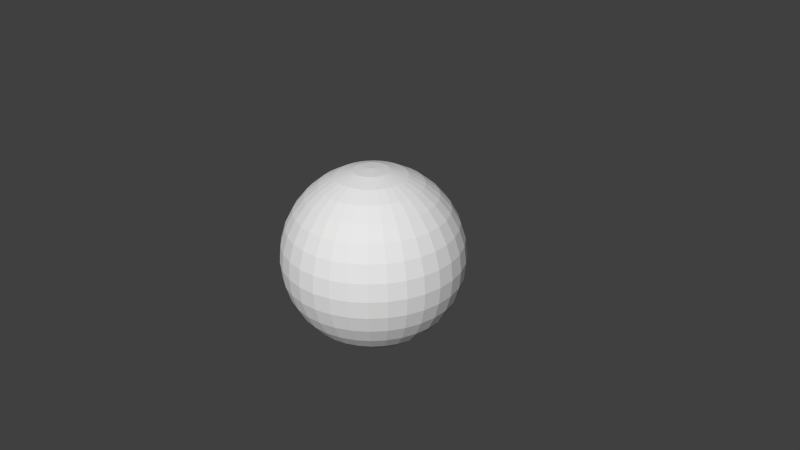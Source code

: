 # Source: skydome.blend  (saved by Blender 2.71.0; exported with 4.5.12 LTS)
import bpy
from mathutils import Matrix  # noqa: F401  (used for matrix-valued properties, if any)

bpy.ops.wm.read_factory_settings(use_empty=True)
scene = bpy.context.scene
scene.name = 'Scene'

# ---- collections
col_collection_1 = bpy.data.collections.new('Collection 1'); scene.collection.children.link(col_collection_1)

# ---- materials (node trees are filled in below, after node groups)
mat_dome = bpy.data.materials.new('Dome')
mat_dome.alpha_threshold = 0.0
mat_dome.use_transparent_shadow = False
mat_dome.roughness = 0.5
mat_dome.line_color = (0.0, 0.0, 0.0, 1.0)

# ---- material node trees

# ---- world
world_world = bpy.data.worlds.new('World'); scene.world = world_world
world_world.color = (0.05088, 0.05088, 0.05088)
world_world.use_sun_shadow = False
world_world.sun_shadow_jitter_overblur = 0.0
world_world.cycles.sampling_method = 'MANUAL'
world_world.cycles.sample_map_resolution = 256

# ---- cameras
cam_camera = bpy.data.cameras.new('Camera')
cam_camera.clip_end = 100.0
cam_camera.lens = 35.0
cam_camera.sensor_width = 32.0
cam_camera.sensor_height = 18.0
cam_camera.ortho_scale = 7.314
cam_camera.dof.focus_distance = 0.0
cam_camera.dof.aperture_fstop = 128.0

# ---- meshes
me_sphere_003 = bpy.data.meshes.new('Sphere.003')
me_sphere_003.from_pydata([(-0.1951, 0.0, 0.9808), (-0.1951, 0.0, -0.9808), (-0.1913, 0.03806, 0.9808), (-0.1913, 0.03806, -0.9808), (-0.1802, 0.07466, 0.9808), (-0.1802, 0.07466, -0.9808), (-0.1622, 0.1084, 0.9808), (-0.1622, 0.1084, -0.9808), (-0.1379, 0.1379, 0.9808), (-0.1379, 0.1379, -0.9808), (-0.1084, 0.1622, 0.9808), (-0.1084, 0.1622, -0.9808), (-0.07466, 0.1802, 0.9808), (-0.07466, 0.1802, -0.9808), (-0.03806, 0.1913, 0.9808), (-0.03806, 0.1913, -0.9808), (3.266e-07, 0.1951, 0.9808), (3.08e-07, 0.1951, -0.9808), (0.03806, 0.1913, 0.9808), (0.03806, 0.1913, -0.9808), (0.07466, 0.1802, 0.9808), (0.07466, 0.1802, -0.9808), (0.1084, 0.1622, 0.9808), (0.1084, 0.1622, -0.9808), (0.138, 0.1379, 0.9808), (0.138, 0.1379, -0.9808), (0.1622, 0.1084, 0.9808), (0.1622, 0.1084, -0.9808), (0.1802, 0.07466, 0.9808), (0.1802, 0.07466, -0.9808), (0.1913, 0.03806, 0.9808), (0.1913, 0.03806, -0.9808), (0.1951, -7.212e-09, 0.9808), (0.1951, 3.964e-09, -0.9808), (0.1913, -0.03806, 0.9808), (0.1913, -0.03806, -0.9808), (0.1802, -0.07466, 0.9808), (0.1802, -0.07466, -0.9808), (0.1622, -0.1084, 0.9808), (0.1622, -0.1084, -0.9808), (0.138, -0.1379, 0.9808), (0.1379, -0.1379, -0.9808), (0.1084, -0.1622, 0.9808), (0.1084, -0.1622, -0.9808), (0.07466, -0.1802, 0.9808), (-0.01913, -0.003806, -0.9662), (-0.01913, -0.003806, 0.9954), (-0.01802, -0.007466, -0.9662), (-0.01802, -0.007466, 0.9954), (-0.01622, -0.01084, -0.9662), (-0.01622, -0.01084, 0.9954), (-0.01379, -0.01379, -0.9662), (-0.01379, -0.01379, 0.9954), (-0.01084, -0.01622, -0.9662), (-0.01084, -0.01622, 0.9954), (-0.007465, -0.01802, -0.9662), (-0.007465, -0.01802, 0.9954), (-0.003806, -0.01913, -0.9662), (0.07466, -0.1802, -0.9808), (0.03806, -0.1913, 0.9808), (-0.003806, -0.01913, 0.9954), (3.06e-07, -0.01951, -0.9662), (3.056e-07, -0.01951, 0.9954), (0.003806, -0.01913, -0.9662), (0.003806, -0.01913, 0.9954), (0.007466, -0.01802, -0.9662), (0.007466, -0.01802, 0.9954), (0.01084, -0.01622, -0.9662), (0.01084, -0.01622, 0.9954), (0.0138, -0.01379, -0.9662), (0.0138, -0.01379, 0.9954), (0.01622, -0.01084, -0.9662), (0.01622, -0.01084, 0.9954), (0.03806, -0.1913, -0.9808), (3.117e-07, -0.1951, 0.9808), (0.01802, -0.007466, -0.9662), (0.01802, -0.007466, 0.9954), (0.01913, -0.003806, -0.9662), (0.01913, -0.003806, 0.9954), (0.01951, 3.181e-08, -0.9662), (0.01951, 3.069e-08, 0.9954), (0.01913, 0.003806, -0.9662), (0.01913, 0.003806, 0.9954), (0.01802, 0.007466, -0.9662), (0.01802, 0.007466, 0.9954), (0.01622, 0.01084, -0.9662), (0.01622, 0.01084, 0.9954), (0.0138, 0.0138, -0.9662), (3.155e-07, -0.1951, -0.9808), (-0.03806, -0.1913, 0.9808), (0.0138, 0.0138, 0.9954), (0.01084, 0.01622, -0.9662), (0.01084, 0.01622, 0.9954), (0.007466, 0.01802, -0.9662), (0.007466, 0.01802, 0.9954), (0.003806, 0.01913, -0.9662), (0.003806, 0.01913, 0.9954), (3.052e-07, 0.01951, -0.9662), (3.071e-07, 0.01951, 0.9954), (-0.003806, 0.01913, -0.9662), (-0.003806, 0.01913, 0.9954), (-0.007465, 0.01802, -0.9662), (-0.007465, 0.01802, 0.9954), (-0.03806, -0.1913, -0.9808), (-0.07466, -0.1802, 0.9808), (-0.01084, 0.01622, -0.9662), (-0.01084, 0.01622, 0.9954), (-0.01379, 0.0138, -0.9662), (-0.01379, 0.0138, 0.9954), (-0.01622, 0.01084, -0.9662), (-0.01622, 0.01084, 0.9954), (-0.01802, 0.007466, -0.9662), (-0.01802, 0.007466, 0.9954), (-0.01913, 0.003806, -0.9662), (-0.01913, 0.003806, 0.9954), (-0.01951, 3.141e-08, -0.9662), (-0.01951, 3.141e-08, 0.9954), (3.055e-07, 3.609e-08, -0.9662), (-0.07466, -0.1802, -0.9808), (-0.1084, -0.1622, 0.9808), (3.055e-07, 3.609e-08, 0.9954), (3.055e-07, 3.632e-08, -0.9662), (3.055e-07, 3.632e-08, 0.9954), (3.055e-07, 3.612e-08, 0.9946), (3.055e-07, 3.632e-08, -0.9662), (3.055e-07, 3.632e-08, 0.9954), (3.055e-07, 3.632e-08, -0.9662), (3.055e-07, 3.632e-08, 0.9954), (3.055e-07, 3.539e-08, -0.9662), (3.055e-07, 3.539e-08, 0.9954), (3.055e-07, 3.539e-08, -0.9662), (3.055e-07, 3.539e-08, 0.9954), (3.055e-07, 3.539e-08, -0.9662), (-0.1084, -0.1622, -0.9808), (-0.1379, -0.1379, 0.9808), (3.055e-07, 3.539e-08, 0.9954), (3.055e-07, 3.539e-08, -0.9662), (3.055e-07, 3.539e-08, 0.9954), (3.055e-07, 3.539e-08, -0.9662), (3.055e-07, 3.539e-08, 0.9954), (3.055e-07, 3.539e-08, -0.9662), (3.055e-07, 3.539e-08, 0.9954), (3.055e-07, 3.612e-08, -0.9654), (3.055e-07, 3.539e-08, -0.9662), (3.055e-07, 3.539e-08, 0.9954), (3.055e-07, 3.632e-08, -0.9662), (3.055e-07, 3.632e-08, 0.9954), (3.055e-07, 3.632e-08, -0.9662), (-0.1379, -0.1379, -0.9808), (-0.1622, -0.1084, 0.9808), (3.055e-07, 3.632e-08, 0.9954), (3.055e-07, 3.632e-08, -0.9662), (3.055e-07, 3.632e-08, 0.9954), (3.055e-07, 3.609e-08, -0.9662), (3.055e-07, 3.609e-08, 0.9954), (3.055e-07, 3.612e-08, -0.9662), (3.055e-07, 3.612e-08, 0.9954), (3.055e-07, 3.609e-08, -0.9662), (3.055e-07, 3.609e-08, 0.9954), (3.055e-07, 3.632e-08, -0.9662), (3.055e-07, 3.632e-08, 0.9954), (3.055e-07, 3.632e-08, -0.9662), (3.055e-07, 3.632e-08, 0.9954), (-0.1622, -0.1084, -0.9808), (-0.1802, -0.07466, 0.9808), (3.055e-07, 3.632e-08, -0.9662), (3.055e-07, 3.632e-08, 0.9954), (3.055e-07, 3.539e-08, -0.9662), (3.055e-07, 3.539e-08, 0.9954), (3.055e-07, 3.539e-08, -0.9662), (3.055e-07, 3.539e-08, 0.9954), (3.055e-07, 3.539e-08, -0.9662), (3.055e-07, 3.539e-08, 0.9954), (3.055e-07, 3.539e-08, -0.9662), (3.055e-07, 3.539e-08, 0.9954), (3.055e-07, 3.539e-08, -0.9662), (3.055e-07, 3.539e-08, 0.9954), (3.055e-07, 3.539e-08, -0.9662), (-0.1802, -0.07466, -0.9808), (-0.1913, -0.03806, 0.9808), (3.055e-07, 3.539e-08, 0.9954), (3.055e-07, 3.539e-08, -0.9662), (3.055e-07, 3.539e-08, 0.9954), (3.055e-07, 3.632e-08, -0.9662), (3.055e-07, 3.632e-08, 0.9954), (3.055e-07, 3.632e-08, -0.9662), (3.055e-07, 3.632e-08, 0.9954), (3.055e-07, 3.632e-08, -0.9662), (3.055e-07, 3.632e-08, 0.9954), (3.055e-07, 3.609e-08, -0.9662), (3.055e-07, 3.609e-08, 0.9954), (3.055e-07, 3.612e-08, -0.9662), (3.055e-07, 3.612e-08, 0.9954), (-0.1913, -0.03806, -0.9808), (-0.1951, 0.0, 0.9808), (-0.3827, 0.0, 0.9239), (-0.5556, 0.0, 0.8315), (-0.7071, 0.0, 0.7071), (-0.8315, 0.0, 0.5556), (-0.9239, 0.0, 0.3827), (-0.9808, 0.0, 0.1951), (-1.0, 0.0, 7.55e-08), (-0.9808, 0.0, -0.1951), (-0.9239, 0.0, -0.3827), (-0.8315, 0.0, -0.5556), (-0.7071, 0.0, -0.7071), (-0.5556, 0.0, -0.8315), (-0.3827, 0.0, -0.9239), (-0.1951, 0.0, -0.9808), (-0.1913, 0.03806, 0.9808), (-0.3753, 0.07466, 0.9239), (-0.5449, 0.1084, 0.8315), (-0.6935, 0.1379, 0.7071), (-0.8155, 0.1622, 0.5556), (-0.9061, 0.1802, 0.3827), (-0.9619, 0.1913, 0.1951), (-0.9808, 0.1951, 7.55e-08), (-0.9619, 0.1913, -0.1951), (-0.9061, 0.1802, -0.3827), (-0.8155, 0.1622, -0.5556), (-0.6935, 0.1379, -0.7071), (-0.5449, 0.1084, -0.8315), (-0.3753, 0.07466, -0.9239), (-0.1913, 0.03806, -0.9808), (-0.1802, 0.07466, 0.9808), (-0.3536, 0.1464, 0.9239), (-0.5133, 0.2126, 0.8315), (-0.6533, 0.2706, 0.7071), (-0.7682, 0.3182, 0.5556), (-0.8536, 0.3536, 0.3827), (-0.9061, 0.3753, 0.1951), (-0.9239, 0.3827, 7.55e-08), (-0.9061, 0.3753, -0.1951), (-0.8536, 0.3536, -0.3827), (-0.7682, 0.3182, -0.5556), (-0.6533, 0.2706, -0.7071), (-0.5133, 0.2126, -0.8315), (-0.3536, 0.1464, -0.9239), (-0.1802, 0.07466, -0.9808), (-0.1622, 0.1084, 0.9808), (-0.3182, 0.2126, 0.9239), (-0.4619, 0.3087, 0.8315), (-0.5879, 0.3928, 0.7071), (-0.6913, 0.4619, 0.5556), (-0.7682, 0.5133, 0.3827), (-0.8155, 0.5449, 0.1951), (-0.8315, 0.5556, 7.55e-08), (-0.8155, 0.5449, -0.1951), (-0.7682, 0.5133, -0.3827), (-0.6913, 0.4619, -0.5556), (-0.5879, 0.3928, -0.7071), (-0.4619, 0.3087, -0.8315), (-0.3182, 0.2126, -0.9239), (-0.1622, 0.1084, -0.9808), (-0.1379, 0.1379, 0.9808), (-0.2706, 0.2706, 0.9239), (-0.3928, 0.3928, 0.8315), (-0.5, 0.5, 0.7071), (-0.5879, 0.5879, 0.5556), (-0.6533, 0.6533, 0.3827), (-0.6935, 0.6935, 0.1951), (-0.7071, 0.7071, 7.55e-08), (-0.6935, 0.6935, -0.1951), (-0.6533, 0.6533, -0.3827), (-0.5879, 0.5879, -0.5556), (-0.5, 0.5, -0.7071), (-0.3928, 0.3928, -0.8315), (-0.2706, 0.2706, -0.9239), (-0.1379, 0.1379, -0.9808), (-0.1084, 0.1622, 0.9808), (-0.2126, 0.3182, 0.9239), (-0.3087, 0.4619, 0.8315), (-0.3928, 0.5879, 0.7071), (-0.4619, 0.6913, 0.5556), (-0.5133, 0.7682, 0.3827), (-0.5449, 0.8155, 0.1951), (-0.5556, 0.8315, 7.55e-08), (-0.5449, 0.8155, -0.1951), (-0.5133, 0.7682, -0.3827), (-0.4619, 0.6913, -0.5556), (-0.3928, 0.5879, -0.7071), (-0.3087, 0.4619, -0.8315), (-0.2126, 0.3182, -0.9239), (-0.1084, 0.1622, -0.9808), (-0.07466, 0.1802, 0.9808), (-0.1464, 0.3536, 0.9239), (-0.2126, 0.5133, 0.8315), (-0.2706, 0.6533, 0.7071), (-0.3182, 0.7682, 0.5556), (-0.3536, 0.8536, 0.3827), (-0.3753, 0.9061, 0.1951), (-0.3827, 0.9239, 7.55e-08), (-0.3753, 0.9061, -0.1951), (-0.3536, 0.8536, -0.3827), (-0.3182, 0.7682, -0.5556), (-0.2706, 0.6533, -0.7071), (-0.2126, 0.5133, -0.8315), (-0.1464, 0.3536, -0.9239), (-0.07466, 0.1802, -0.9808), (-0.03806, 0.1913, 0.9808), (-0.07466, 0.3753, 0.9239), (-0.1084, 0.5449, 0.8315), (-0.1379, 0.6935, 0.7071), (-0.1622, 0.8155, 0.5556), (-0.1802, 0.9061, 0.3827), (-0.1913, 0.9619, 0.1951), (-0.1951, 0.9808, 7.55e-08), (-0.1913, 0.9619, -0.1951), (-0.1802, 0.9061, -0.3827), (-0.1622, 0.8155, -0.5556), (-0.1379, 0.6935, -0.7071), (-0.1084, 0.5449, -0.8315), (-0.07466, 0.3753, -0.9239), (-0.03806, 0.1913, -0.9808), (3.266e-07, 0.1951, 0.9808), (3.192e-07, 0.3827, 0.9239), (3.117e-07, 0.5556, 0.8315), (3.192e-07, 0.7071, 0.7071), (3.341e-07, 0.8315, 0.5556), (2.745e-07, 0.9239, 0.3827), (3.937e-07, 0.9808, 0.1951), (3.788e-07, 1.0, 7.55e-08), (3.937e-07, 0.9808, -0.1951), (2.298e-07, 0.9239, -0.3827), (3.341e-07, 0.8315, -0.5556), (3.192e-07, 0.7071, -0.7071), (3.415e-07, 0.5556, -0.8315), (3.043e-07, 0.3827, -0.9239), (3.08e-07, 0.1951, -0.9808), (0.03806, 0.1913, 0.9808), (0.07466, 0.3753, 0.9239), (0.1084, 0.5449, 0.8315), (0.138, 0.6935, 0.7071), (0.1622, 0.8155, 0.5556), (0.1802, 0.9061, 0.3827), (0.1913, 0.9619, 0.1951), (0.1951, 0.9808, 7.55e-08), (0.1913, 0.9619, -0.1951), (0.1802, 0.9061, -0.3827), (0.1622, 0.8155, -0.5556), (0.138, 0.6935, -0.7071), (0.1084, 0.5449, -0.8315), (0.07466, 0.3753, -0.9239), (0.03806, 0.1913, -0.9808), (0.07466, 0.1802, 0.9808), (0.1464, 0.3536, 0.9239), (0.2126, 0.5133, 0.8315), (0.2706, 0.6533, 0.7071), (0.3182, 0.7682, 0.5556), (0.3536, 0.8536, 0.3827), (0.3753, 0.9061, 0.1951), (0.3827, 0.9239, 7.55e-08), (0.3753, 0.9061, -0.1951), (0.3536, 0.8536, -0.3827), (0.3182, 0.7682, -0.5556), (0.2706, 0.6533, -0.7071), (0.2126, 0.5133, -0.8315), (0.1464, 0.3536, -0.9239), (0.07466, 0.1802, -0.9808), (0.1084, 0.1622, 0.9808), (0.2126, 0.3182, 0.9239), (0.3087, 0.4619, 0.8315), (0.3928, 0.5879, 0.7071), (0.4619, 0.6913, 0.5556), (0.5133, 0.7682, 0.3827), (0.5449, 0.8155, 0.1951), (0.5556, 0.8315, 7.55e-08), (0.5449, 0.8155, -0.1951), (0.5133, 0.7682, -0.3827), (0.4619, 0.6913, -0.5556), (0.3928, 0.5879, -0.7071), (0.3087, 0.4619, -0.8315), (0.2126, 0.3182, -0.9239), (0.1084, 0.1622, -0.9808), (0.138, 0.1379, 0.9808), (0.2706, 0.2706, 0.9239), (0.3928, 0.3928, 0.8315), (0.5, 0.5, 0.7071), (0.5879, 0.5879, 0.5556), (0.6533, 0.6533, 0.3827), (0.6935, 0.6935, 0.1951), (0.7071, 0.7071, 7.55e-08), (0.6935, 0.6935, -0.1951), (0.6533, 0.6533, -0.3827), (0.5879, 0.5879, -0.5556), (0.5, 0.5, -0.7071), (0.3928, 0.3928, -0.8315), (0.2706, 0.2706, -0.9239), (0.138, 0.1379, -0.9808), (0.1622, 0.1084, 0.9808), (0.3182, 0.2126, 0.9239), (0.4619, 0.3087, 0.8315), (0.5879, 0.3928, 0.7071), (0.6913, 0.4619, 0.5556), (0.7682, 0.5133, 0.3827), (0.8155, 0.5449, 0.1951), (0.8315, 0.5556, 7.55e-08), (0.8155, 0.5449, -0.1951), (0.7682, 0.5133, -0.3827), (0.6913, 0.4619, -0.5556), (0.5879, 0.3928, -0.7071), (0.4619, 0.3087, -0.8315), (0.3182, 0.2126, -0.9239), (0.1622, 0.1084, -0.9808), (0.1802, 0.07466, 0.9808), (0.3536, 0.1464, 0.9239), (0.5133, 0.2126, 0.8315), (0.6533, 0.2706, 0.7071), (0.7682, 0.3182, 0.5556), (0.8536, 0.3536, 0.3827), (0.9061, 0.3753, 0.1951), (0.9239, 0.3827, 7.55e-08), (0.9061, 0.3753, -0.1951), (0.8536, 0.3536, -0.3827), (0.7682, 0.3182, -0.5556), (0.6533, 0.2706, -0.7071), (0.5133, 0.2126, -0.8315), (0.3536, 0.1464, -0.9239), (0.1802, 0.07466, -0.9808), (0.1913, 0.03806, 0.9808), (0.3753, 0.07466, 0.9239), (0.5449, 0.1084, 0.8315), (0.6935, 0.1379, 0.7071), (0.8155, 0.1622, 0.5556), (0.9061, 0.1802, 0.3827), (0.9619, 0.1913, 0.1951), (0.9808, 0.1951, 7.55e-08), (0.9619, 0.1913, -0.1951), (0.9061, 0.1802, -0.3827), (0.8155, 0.1622, -0.5556), (0.6935, 0.1379, -0.7071), (0.5449, 0.1084, -0.8315), (0.3753, 0.07466, -0.9239), (0.1913, 0.03806, -0.9808), (0.1951, -7.212e-09, 0.9808), (0.3827, 4.122e-08, 0.9239), (0.5556, 2.632e-08, 0.8315), (0.7071, -2.584e-08, 0.7071), (0.8315, -8.544e-08, 0.5556), (0.9239, 6.357e-08, 0.3827), (0.9808, -8.544e-08, 0.1951), (1.0, -1.003e-07, 7.55e-08), (0.9808, -8.544e-08, -0.1951), (0.9239, 6.357e-08, -0.3827), (0.8315, -8.544e-08, -0.5556), (0.7071, -2.584e-08, -0.7071), (0.5556, -1.094e-08, -0.8315), (0.3827, 3.964e-09, -0.9239), (0.1951, 3.964e-09, -0.9808), (0.1913, -0.03806, 0.9808), (0.3753, -0.07466, 0.9239), (0.5449, -0.1084, 0.8315), (0.6935, -0.1379, 0.7071), (0.8155, -0.1622, 0.5556), (0.9061, -0.1802, 0.3827), (0.9619, -0.1913, 0.1951), (0.9808, -0.1951, 7.55e-08), (0.9619, -0.1913, -0.1951), (0.9061, -0.1802, -0.3827), (0.8155, -0.1622, -0.5556), (0.6935, -0.1379, -0.7071), (0.5449, -0.1084, -0.8315), (0.3753, -0.07466, -0.9239), (0.1913, -0.03806, -0.9808), (0.1802, -0.07466, 0.9808), (0.3536, -0.1464, 0.9239), (0.5133, -0.2126, 0.8315), (0.6533, -0.2706, 0.7071), (0.7682, -0.3182, 0.5556), (0.8536, -0.3536, 0.3827), (0.9061, -0.3753, 0.1951), (0.9239, -0.3827, 7.55e-08), (0.9061, -0.3753, -0.1951), (0.8536, -0.3536, -0.3827), (0.7682, -0.3182, -0.5556), (0.6533, -0.2706, -0.7071), (0.5133, -0.2126, -0.8315), (0.3536, -0.1464, -0.9239), (0.1802, -0.07466, -0.9808), (0.1622, -0.1084, 0.9808), (0.3182, -0.2126, 0.9239), (0.4619, -0.3087, 0.8315), (0.5879, -0.3928, 0.7071), (0.6913, -0.4619, 0.5556), (0.7682, -0.5133, 0.3827), (0.8155, -0.5449, 0.1951), (0.8315, -0.5556, 7.55e-08), (0.8155, -0.5449, -0.1951), (0.7682, -0.5133, -0.3827), (0.6913, -0.4619, -0.5556), (0.5879, -0.3928, -0.7071), (0.4619, -0.3087, -0.8315), (0.3182, -0.2126, -0.9239), (0.1622, -0.1084, -0.9808), (0.138, -0.1379, 0.9808), (0.2706, -0.2706, 0.9239), (0.3928, -0.3928, 0.8315), (0.5, -0.5, 0.7071), (0.5879, -0.5879, 0.5556), (0.6533, -0.6533, 0.3827), (0.6935, -0.6935, 0.1951), (0.7071, -0.7071, 7.55e-08), (0.6935, -0.6935, -0.1951), (0.6533, -0.6533, -0.3827), (0.5879, -0.5879, -0.5556), (0.5, -0.5, -0.7071), (0.3928, -0.3928, -0.8315), (0.2706, -0.2706, -0.9239), (0.1379, -0.1379, -0.9808), (0.1084, -0.1622, 0.9808), (0.2126, -0.3182, 0.9239), (0.3087, -0.4619, 0.8315), (0.3928, -0.5879, 0.7071), (0.4619, -0.6913, 0.5556), (0.5133, -0.7682, 0.3827), (0.5449, -0.8155, 0.1951), (0.5556, -0.8315, 7.55e-08), (0.5449, -0.8155, -0.1951), (0.5133, -0.7682, -0.3827), (0.4619, -0.6913, -0.5556), (0.3928, -0.5879, -0.7071), (0.3087, -0.4619, -0.8315), (0.2126, -0.3182, -0.9239), (0.1084, -0.1622, -0.9808), (0.07466, -0.1802, 0.9808), (0.1464, -0.3536, 0.9239), (0.2126, -0.5133, 0.8315), (0.2706, -0.6533, 0.7071), (0.3182, -0.7682, 0.5556), (0.3536, -0.8536, 0.3827), (0.3753, -0.9061, 0.1951), (0.3827, -0.9239, 7.55e-08), (0.3753, -0.9061, -0.1951), (0.3536, -0.8536, -0.3827), (0.3182, -0.7682, -0.5556), (0.2706, -0.6533, -0.7071), (0.2126, -0.5133, -0.8315), (0.1464, -0.3536, -0.9239), (0.07466, -0.1802, -0.9808), (0.03806, -0.1913, 0.9808), (0.07466, -0.3753, 0.9239), (0.1084, -0.5449, 0.8315), (0.1379, -0.6935, 0.7071), (0.1622, -0.8155, 0.5556), (0.1802, -0.9061, 0.3827), (0.1913, -0.9619, 0.1951), (0.1951, -0.9808, 7.55e-08), (0.1913, -0.9619, -0.1951), (0.1802, -0.9061, -0.3827), (0.1622, -0.8155, -0.5556), (0.1379, -0.6935, -0.7071), (0.1084, -0.5449, -0.8315), (0.07466, -0.3753, -0.9239), (0.03806, -0.1913, -0.9808), (3.117e-07, -0.1951, 0.9808), (2.819e-07, -0.3827, 0.9239), (2.819e-07, -0.5556, 0.8315), (1.851e-07, -0.7071, 0.7071), (1.404e-07, -0.8315, 0.5556), (3.192e-07, -0.9239, 0.3827), (9.567e-08, -0.9808, 0.1951), (1.404e-07, -1.0, 7.55e-08), (9.567e-08, -0.9808, -0.1951), (3.192e-07, -0.9239, -0.3827), (1.404e-07, -0.8315, -0.5556), (1.851e-07, -0.7071, -0.7071), (2.596e-07, -0.5556, -0.8315), (2.521e-07, -0.3827, -0.9239), (3.155e-07, -0.1951, -0.9808), (-0.03806, -0.1913, 0.9808), (-0.07466, -0.3753, 0.9239), (-0.1084, -0.5449, 0.8315), (-0.1379, -0.6935, 0.7071), (-0.1622, -0.8155, 0.5556), (-0.1802, -0.9061, 0.3827), (-0.1913, -0.9619, 0.1951), (-0.1951, -0.9808, 7.55e-08), (-0.1913, -0.9619, -0.1951), (-0.1802, -0.9061, -0.3827), (-0.1622, -0.8155, -0.5556), (-0.1379, -0.6935, -0.7071), (-0.1084, -0.5449, -0.8315), (-0.07466, -0.3753, -0.9239), (-0.03806, -0.1913, -0.9808), (-0.07466, -0.1802, 0.9808), (-0.1464, -0.3536, 0.9239), (-0.2126, -0.5133, 0.8315), (-0.2706, -0.6533, 0.7071), (-0.3182, -0.7682, 0.5556), (-0.3536, -0.8536, 0.3827), (-0.3753, -0.9061, 0.1951), (-0.3827, -0.9239, 7.55e-08), (-0.3753, -0.9061, -0.1951), (-0.3536, -0.8536, -0.3827), (-0.3182, -0.7682, -0.5556), (-0.2706, -0.6533, -0.7071), (-0.2126, -0.5133, -0.8315), (-0.1464, -0.3536, -0.9239), (-0.07466, -0.1802, -0.9808), (-0.1084, -0.1622, 0.9808), (-0.2126, -0.3182, 0.9239), (-0.3087, -0.4619, 0.8315), (-0.3928, -0.5879, 0.7071), (-0.4619, -0.6913, 0.5556), (-0.5133, -0.7682, 0.3827), (-0.5449, -0.8155, 0.1951), (-0.5556, -0.8315, 7.55e-08), (-0.5449, -0.8155, -0.1951), (-0.5133, -0.7682, -0.3827), (-0.4619, -0.6913, -0.5556), (-0.3928, -0.5879, -0.7071), (-0.3087, -0.4619, -0.8315), (-0.2126, -0.3182, -0.9239), (-0.1084, -0.1622, -0.9808), (-0.1379, -0.1379, 0.9808), (-0.2706, -0.2706, 0.9239), (-0.3928, -0.3928, 0.8315), (-0.5, -0.5, 0.7071), (-0.5879, -0.5879, 0.5556), (-0.6533, -0.6533, 0.3827), (-0.6935, -0.6935, 0.1951), (-0.7071, -0.7071, 7.55e-08), (-0.6935, -0.6935, -0.1951), (-0.6533, -0.6533, -0.3827), (-0.5879, -0.5879, -0.5556), (-0.5, -0.5, -0.7071), (-0.3928, -0.3928, -0.8315), (-0.2706, -0.2706, -0.9239), (-0.1379, -0.1379, -0.9808), (-0.1622, -0.1084, 0.9808), (-0.3182, -0.2126, 0.9239), (-0.4619, -0.3087, 0.8315), (-0.5879, -0.3928, 0.7071), (-0.6913, -0.4619, 0.5556), (-0.7682, -0.5133, 0.3827), (-0.8155, -0.5449, 0.1951), (-0.8315, -0.5556, 7.55e-08), (-0.8155, -0.5449, -0.1951), (-0.7682, -0.5133, -0.3827), (-0.6913, -0.4619, -0.5556), (-0.5879, -0.3928, -0.7071), (-0.4619, -0.3087, -0.8315), (-0.3182, -0.2126, -0.9239), (-0.1622, -0.1084, -0.9808), (-0.1802, -0.07466, 0.9808), (-0.3536, -0.1464, 0.9239), (-0.5133, -0.2126, 0.8315), (-0.6533, -0.2706, 0.7071), (-0.7682, -0.3182, 0.5556), (-0.8536, -0.3536, 0.3827), (-0.9061, -0.3753, 0.1951), (-0.9239, -0.3827, 7.55e-08), (-0.9061, -0.3753, -0.1951), (-0.8536, -0.3536, -0.3827), (-0.7682, -0.3182, -0.5556), (-0.6533, -0.2706, -0.7071), (-0.5133, -0.2126, -0.8315), (-0.3536, -0.1464, -0.9239), (-0.1802, -0.07466, -0.9808), (-0.1913, -0.03806, 0.9808), (-0.3753, -0.07466, 0.9239), (-0.5449, -0.1084, 0.8315), (-0.6935, -0.1379, 0.7071), (-0.8155, -0.1622, 0.5556), (-0.9061, -0.1802, 0.3827), (-0.9619, -0.1913, 0.1951), (-0.9808, -0.1951, 7.55e-08), (-0.9619, -0.1913, -0.1951), (-0.9061, -0.1802, -0.3827), (-0.8155, -0.1622, -0.5556), (-0.6935, -0.1379, -0.7071), (-0.5449, -0.1084, -0.8315), (-0.3753, -0.07466, -0.9239), (-0.1913, -0.03806, -0.9808)], [], [(584, 56, 60, 569), (42, 144, 146, 40), (239, 110, 112, 224), (598, 55, 53, 613), (253, 109, 107, 268), (329, 96, 98, 314), (43, 143, 140, 58), (119, 129, 131, 104), (133, 128, 126, 148), (343, 95, 93, 358), (6, 186, 188, 4), (419, 82, 84, 404), (7, 185, 183, 9), (433, 81, 79, 448), (18, 172, 174, 16), (509, 68, 70, 494), (194, 116, 46, 659), (19, 171, 169, 21), (30, 158, 160, 28), (31, 157, 155, 33), (208, 115, 113, 223), (1, 191, 189, 3), (569, 60, 62, 554), (224, 112, 114, 209), (583, 57, 55, 598), (659, 46, 48, 644), (104, 131, 135, 89), (238, 111, 109, 253), (314, 98, 100, 299), (41, 145, 143, 43), (118, 130, 128, 133), (328, 97, 95, 343), (4, 188, 190, 2), (404, 84, 86, 389), (5, 187, 185, 7), (418, 83, 81, 433), (16, 174, 176, 14), (494, 70, 72, 479), (17, 173, 171, 19), (508, 69, 67, 523), (28, 160, 162, 26), (673, 45, 115, 208), (29, 159, 157, 31), (40, 146, 150, 38), (179, 120, 122, 164), (554, 62, 64, 539), (568, 61, 57, 583), (644, 48, 50, 629), (89, 135, 137, 74), (223, 113, 111, 238), (299, 100, 102, 284), (658, 47, 45, 673), (389, 86, 90, 374), (103, 132, 130, 118), (313, 99, 97, 328), (3, 189, 187, 5), (403, 85, 83, 418), (14, 176, 180, 12), (479, 72, 76, 464), (15, 175, 173, 17), (493, 71, 69, 508), (26, 162, 166, 24), (27, 161, 159, 29), (38, 150, 152, 36), (120, 192, 123), (142, 191, 117), (122, 120, 123), (142, 117, 121), (125, 122, 123), (142, 121, 124), (127, 125, 123), (142, 124, 126), (129, 127, 123), (142, 126, 128), (131, 129, 123), (142, 128, 130), (135, 131, 123), (142, 130, 132), (137, 135, 123), (142, 132, 136), (139, 137, 123), (142, 136, 138), (141, 139, 123), (142, 138, 140), (144, 141, 123), (142, 140, 143), (146, 144, 123), (142, 143, 145), (150, 146, 123), (142, 145, 147), (152, 150, 123), (142, 147, 151), (154, 152, 123), (142, 151, 153), (156, 154, 123), (142, 153, 155), (158, 156, 123), (142, 155, 157), (160, 158, 123), (142, 157, 159), (162, 160, 123), (142, 159, 161), (166, 162, 123), (142, 161, 165), (168, 166, 123), (142, 165, 167), (170, 168, 123), (142, 167, 169), (172, 170, 123), (142, 169, 171), (174, 172, 123), (142, 171, 173), (176, 174, 123), (142, 173, 175), (39, 147, 145, 41), (164, 122, 125, 149), (178, 121, 117, 193), (539, 64, 66, 524), (553, 63, 61, 568), (629, 50, 52, 614), (74, 137, 139, 59), (284, 102, 106, 269), (643, 49, 47, 658), (298, 101, 99, 313), (374, 90, 92, 359), (88, 136, 132, 103), (0, 192, 120, 179), (388, 87, 85, 403), (12, 180, 182, 10), (464, 76, 78, 449), (478, 75, 71, 493), (24, 166, 168, 22), (13, 177, 175, 15), (25, 165, 161, 27), (36, 152, 154, 34), (37, 151, 147, 39), (163, 124, 121, 178), (538, 65, 63, 553), (614, 52, 54, 599), (59, 139, 141, 44), (269, 106, 108, 254), (628, 51, 49, 643), (283, 105, 101, 298), (359, 92, 94, 344), (73, 138, 136, 88), (149, 125, 127, 134), (373, 91, 87, 388), (10, 182, 184, 8), (449, 78, 80, 434), (11, 181, 177, 13), (463, 77, 75, 478), (22, 168, 170, 20), (193, 117, 191, 1), (209, 114, 116, 194), (23, 167, 165, 25), (34, 154, 156, 32), (35, 153, 151, 37), (2, 190, 192, 0), (523, 67, 65, 538), (599, 54, 56, 584), (44, 141, 144, 42), (254, 108, 110, 239), (613, 53, 51, 628), (268, 107, 105, 283), (344, 94, 96, 329), (58, 140, 138, 73), (134, 127, 129, 119), (148, 126, 124, 163), (358, 93, 91, 373), (8, 184, 186, 6), (434, 80, 82, 419), (9, 183, 181, 11), (448, 79, 77, 463), (20, 170, 172, 18), (524, 66, 68, 509), (21, 169, 167, 23), (180, 176, 123), (142, 175, 177), (182, 180, 123), (142, 177, 181), (184, 182, 123), (142, 181, 183), (32, 156, 158, 30), (186, 184, 123), (142, 183, 185), (33, 155, 153, 35), (188, 186, 123), (142, 185, 187), (190, 188, 123), (142, 187, 189), (192, 190, 123), (142, 189, 191), (200, 215, 214, 199), (198, 213, 212, 197), (196, 211, 210, 195), (207, 222, 221, 206), (205, 220, 219, 204), (203, 218, 217, 202), (201, 216, 215, 200), (199, 214, 213, 198), (197, 212, 211, 196), (208, 223, 222, 207), (195, 210, 209, 194), (206, 221, 220, 205), (204, 219, 218, 203), (202, 217, 216, 201), (210, 225, 224, 209), (221, 236, 235, 220), (219, 234, 233, 218), (217, 232, 231, 216), (215, 230, 229, 214), (213, 228, 227, 212), (211, 226, 225, 210), (222, 237, 236, 221), (220, 235, 234, 219), (218, 233, 232, 217), (216, 231, 230, 215), (214, 229, 228, 213), (212, 227, 226, 211), (223, 238, 237, 222), (225, 240, 239, 224), (236, 251, 250, 235), (234, 249, 248, 233), (232, 247, 246, 231), (230, 245, 244, 229), (228, 243, 242, 227), (226, 241, 240, 225), (237, 252, 251, 236), (235, 250, 249, 234), (233, 248, 247, 232), (231, 246, 245, 230), (229, 244, 243, 228), (227, 242, 241, 226), (238, 253, 252, 237), (240, 255, 254, 239), (251, 266, 265, 250), (249, 264, 263, 248), (247, 262, 261, 246), (245, 260, 259, 244), (243, 258, 257, 242), (241, 256, 255, 240), (252, 267, 266, 251), (250, 265, 264, 249), (248, 263, 262, 247), (246, 261, 260, 245), (244, 259, 258, 243), (242, 257, 256, 241), (253, 268, 267, 252), (255, 270, 269, 254), (266, 281, 280, 265), (264, 279, 278, 263), (262, 277, 276, 261), (260, 275, 274, 259), (258, 273, 272, 257), (256, 271, 270, 255), (267, 282, 281, 266), (265, 280, 279, 264), (263, 278, 277, 262), (261, 276, 275, 260), (259, 274, 273, 258), (257, 272, 271, 256), (268, 283, 282, 267), (270, 285, 284, 269), (281, 296, 295, 280), (279, 294, 293, 278), (277, 292, 291, 276), (275, 290, 289, 274), (273, 288, 287, 272), (271, 286, 285, 270), (282, 297, 296, 281), (280, 295, 294, 279), (278, 293, 292, 277), (276, 291, 290, 275), (274, 289, 288, 273), (272, 287, 286, 271), (283, 298, 297, 282), (285, 300, 299, 284), (296, 311, 310, 295), (294, 309, 308, 293), (292, 307, 306, 291), (290, 305, 304, 289), (288, 303, 302, 287), (286, 301, 300, 285), (297, 312, 311, 296), (295, 310, 309, 294), (293, 308, 307, 292), (291, 306, 305, 290), (289, 304, 303, 288), (287, 302, 301, 286), (298, 313, 312, 297), (300, 315, 314, 299), (311, 326, 325, 310), (309, 324, 323, 308), (307, 322, 321, 306), (305, 320, 319, 304), (303, 318, 317, 302), (301, 316, 315, 300), (312, 327, 326, 311), (310, 325, 324, 309), (308, 323, 322, 307), (306, 321, 320, 305), (304, 319, 318, 303), (302, 317, 316, 301), (313, 328, 327, 312), (315, 330, 329, 314), (326, 341, 340, 325), (324, 339, 338, 323), (322, 337, 336, 321), (320, 335, 334, 319), (318, 333, 332, 317), (316, 331, 330, 315), (327, 342, 341, 326), (325, 340, 339, 324), (323, 338, 337, 322), (321, 336, 335, 320), (319, 334, 333, 318), (317, 332, 331, 316), (328, 343, 342, 327), (330, 345, 344, 329), (341, 356, 355, 340), (339, 354, 353, 338), (337, 352, 351, 336), (335, 350, 349, 334), (333, 348, 347, 332), (331, 346, 345, 330), (342, 357, 356, 341), (340, 355, 354, 339), (338, 353, 352, 337), (336, 351, 350, 335), (334, 349, 348, 333), (332, 347, 346, 331), (343, 358, 357, 342), (345, 360, 359, 344), (356, 371, 370, 355), (354, 369, 368, 353), (352, 367, 366, 351), (350, 365, 364, 349), (348, 363, 362, 347), (346, 361, 360, 345), (357, 372, 371, 356), (355, 370, 369, 354), (353, 368, 367, 352), (351, 366, 365, 350), (349, 364, 363, 348), (347, 362, 361, 346), (358, 373, 372, 357), (360, 375, 374, 359), (371, 386, 385, 370), (369, 384, 383, 368), (367, 382, 381, 366), (365, 380, 379, 364), (363, 378, 377, 362), (361, 376, 375, 360), (372, 387, 386, 371), (370, 385, 384, 369), (368, 383, 382, 367), (366, 381, 380, 365), (364, 379, 378, 363), (362, 377, 376, 361), (373, 388, 387, 372), (375, 390, 389, 374), (386, 401, 400, 385), (384, 399, 398, 383), (382, 397, 396, 381), (380, 395, 394, 379), (378, 393, 392, 377), (376, 391, 390, 375), (387, 402, 401, 386), (385, 400, 399, 384), (383, 398, 397, 382), (381, 396, 395, 380), (379, 394, 393, 378), (377, 392, 391, 376), (388, 403, 402, 387), (390, 405, 404, 389), (401, 416, 415, 400), (399, 414, 413, 398), (397, 412, 411, 396), (395, 410, 409, 394), (393, 408, 407, 392), (391, 406, 405, 390), (402, 417, 416, 401), (400, 415, 414, 399), (398, 413, 412, 397), (396, 411, 410, 395), (394, 409, 408, 393), (392, 407, 406, 391), (403, 418, 417, 402), (405, 420, 419, 404), (416, 431, 430, 415), (414, 429, 428, 413), (412, 427, 426, 411), (410, 425, 424, 409), (408, 423, 422, 407), (406, 421, 420, 405), (417, 432, 431, 416), (415, 430, 429, 414), (413, 428, 427, 412), (411, 426, 425, 410), (409, 424, 423, 408), (407, 422, 421, 406), (418, 433, 432, 417), (420, 435, 434, 419), (431, 446, 445, 430), (429, 444, 443, 428), (427, 442, 441, 426), (425, 440, 439, 424), (423, 438, 437, 422), (421, 436, 435, 420), (432, 447, 446, 431), (430, 445, 444, 429), (428, 443, 442, 427), (426, 441, 440, 425), (424, 439, 438, 423), (422, 437, 436, 421), (433, 448, 447, 432), (435, 450, 449, 434), (446, 461, 460, 445), (444, 459, 458, 443), (442, 457, 456, 441), (440, 455, 454, 439), (438, 453, 452, 437), (436, 451, 450, 435), (447, 462, 461, 446), (445, 460, 459, 444), (443, 458, 457, 442), (441, 456, 455, 440), (439, 454, 453, 438), (437, 452, 451, 436), (448, 463, 462, 447), (450, 465, 464, 449), (461, 476, 475, 460), (459, 474, 473, 458), (457, 472, 471, 456), (455, 470, 469, 454), (453, 468, 467, 452), (451, 466, 465, 450), (462, 477, 476, 461), (460, 475, 474, 459), (458, 473, 472, 457), (456, 471, 470, 455), (454, 469, 468, 453), (452, 467, 466, 451), (463, 478, 477, 462), (465, 480, 479, 464), (476, 491, 490, 475), (474, 489, 488, 473), (472, 487, 486, 471), (470, 485, 484, 469), (468, 483, 482, 467), (466, 481, 480, 465), (477, 492, 491, 476), (475, 490, 489, 474), (473, 488, 487, 472), (471, 486, 485, 470), (469, 484, 483, 468), (467, 482, 481, 466), (478, 493, 492, 477), (480, 495, 494, 479), (491, 506, 505, 490), (489, 504, 503, 488), (487, 502, 501, 486), (485, 500, 499, 484), (483, 498, 497, 482), (481, 496, 495, 480), (492, 507, 506, 491), (490, 505, 504, 489), (488, 503, 502, 487), (486, 501, 500, 485), (484, 499, 498, 483), (482, 497, 496, 481), (493, 508, 507, 492), (495, 510, 509, 494), (506, 521, 520, 505), (504, 519, 518, 503), (502, 517, 516, 501), (500, 515, 514, 499), (498, 513, 512, 497), (496, 511, 510, 495), (507, 522, 521, 506), (505, 520, 519, 504), (503, 518, 517, 502), (501, 516, 515, 500), (499, 514, 513, 498), (497, 512, 511, 496), (508, 523, 522, 507), (510, 525, 524, 509), (521, 536, 535, 520), (519, 534, 533, 518), (517, 532, 531, 516), (515, 530, 529, 514), (513, 528, 527, 512), (511, 526, 525, 510), (522, 537, 536, 521), (520, 535, 534, 519), (518, 533, 532, 517), (516, 531, 530, 515), (514, 529, 528, 513), (512, 527, 526, 511), (523, 538, 537, 522), (525, 540, 539, 524), (536, 551, 550, 535), (534, 549, 548, 533), (532, 547, 546, 531), (530, 545, 544, 529), (528, 543, 542, 527), (526, 541, 540, 525), (537, 552, 551, 536), (535, 550, 549, 534), (533, 548, 547, 532), (531, 546, 545, 530), (529, 544, 543, 528), (527, 542, 541, 526), (538, 553, 552, 537), (540, 555, 554, 539), (551, 566, 565, 550), (549, 564, 563, 548), (547, 562, 561, 546), (545, 560, 559, 544), (543, 558, 557, 542), (541, 556, 555, 540), (552, 567, 566, 551), (550, 565, 564, 549), (548, 563, 562, 547), (546, 561, 560, 545), (544, 559, 558, 543), (542, 557, 556, 541), (553, 568, 567, 552), (555, 570, 569, 554), (566, 581, 580, 565), (564, 579, 578, 563), (562, 577, 576, 561), (560, 575, 574, 559), (558, 573, 572, 557), (556, 571, 570, 555), (567, 582, 581, 566), (565, 580, 579, 564), (563, 578, 577, 562), (561, 576, 575, 560), (559, 574, 573, 558), (557, 572, 571, 556), (568, 583, 582, 567), (570, 585, 584, 569), (581, 596, 595, 580), (579, 594, 593, 578), (577, 592, 591, 576), (575, 590, 589, 574), (573, 588, 587, 572), (571, 586, 585, 570), (582, 597, 596, 581), (580, 595, 594, 579), (578, 593, 592, 577), (576, 591, 590, 575), (574, 589, 588, 573), (572, 587, 586, 571), (583, 598, 597, 582), (585, 600, 599, 584), (596, 611, 610, 595), (594, 609, 608, 593), (592, 607, 606, 591), (590, 605, 604, 589), (588, 603, 602, 587), (586, 601, 600, 585), (597, 612, 611, 596), (595, 610, 609, 594), (593, 608, 607, 592), (591, 606, 605, 590), (589, 604, 603, 588), (587, 602, 601, 586), (598, 613, 612, 597), (600, 615, 614, 599), (611, 626, 625, 610), (609, 624, 623, 608), (607, 622, 621, 606), (605, 620, 619, 604), (603, 618, 617, 602), (601, 616, 615, 600), (612, 627, 626, 611), (610, 625, 624, 609), (608, 623, 622, 607), (606, 621, 620, 605), (604, 619, 618, 603), (602, 617, 616, 601), (613, 628, 627, 612), (615, 630, 629, 614), (626, 641, 640, 625), (624, 639, 638, 623), (622, 637, 636, 621), (620, 635, 634, 619), (618, 633, 632, 617), (616, 631, 630, 615), (627, 642, 641, 626), (625, 640, 639, 624), (623, 638, 637, 622), (621, 636, 635, 620), (619, 634, 633, 618), (617, 632, 631, 616), (628, 643, 642, 627), (630, 645, 644, 629), (641, 656, 655, 640), (639, 654, 653, 638), (637, 652, 651, 636), (635, 650, 649, 634), (633, 648, 647, 632), (631, 646, 645, 630), (642, 657, 656, 641), (640, 655, 654, 639), (638, 653, 652, 637), (636, 651, 650, 635), (634, 649, 648, 633), (632, 647, 646, 631), (643, 658, 657, 642), (645, 660, 659, 644), (656, 671, 670, 655), (654, 669, 668, 653), (652, 667, 666, 651), (650, 665, 664, 649), (648, 663, 662, 647), (646, 661, 660, 645), (657, 672, 671, 656), (655, 670, 669, 654), (653, 668, 667, 652), (651, 666, 665, 650), (649, 664, 663, 648), (647, 662, 661, 646), (658, 673, 672, 657), (660, 195, 194, 659), (671, 206, 205, 670), (669, 204, 203, 668), (667, 202, 201, 666), (665, 200, 199, 664), (663, 198, 197, 662), (661, 196, 195, 660), (672, 207, 206, 671), (670, 205, 204, 669), (668, 203, 202, 667), (666, 201, 200, 665), (664, 199, 198, 663), (662, 197, 196, 661), (673, 208, 207, 672)])
_uv = me_sphere_003.uv_layers.new(name='UVMap')
_uv.uv.foreach_set('vector', [0.407, 0.9904, 0.407, 0.9977, 0.4376, 0.9977, 0.4376, 0.9904, 0.5597, 0.9904, 0.5598, 0.9977, 0.5903, 0.9977, 0.5903, 0.9904, 0.1322, 0.9904, 0.1322, 0.9977, 0.1627, 0.9977, 0.1627, 0.9904, 0.407, 0.009607, 0.407, 0.01689, 0.3765, 0.01689, 0.3765, 0.009607, 0.1322, 0.009607, 0.1322, 0.01689, 0.1016, 0.01689, 0.1016, 0.009607, 0.9263, 0.9904, 0.9262, 0.9977, 0.9568, 0.9977, 0.9568, 0.9904, 0.5597, 0.009607, 0.5597, 0.01689, 0.5292, 0.01689, 0.5292, 0.009607, 0.3765, 0.9904, 0.3765, 0.9977, 0.407, 0.9977, 0.407, 0.9904, 0.3765, 0.009607, 0.3765, 0.01689, 0.346, 0.01689, 0.346, 0.009607, 0.9263, 0.009607, 0.9263, 0.01689, 0.8957, 0.01689, 0.8957, 0.009607, 0.1322, 0.9904, 0.1322, 0.9977, 0.1627, 0.9977, 0.1627, 0.9904, 0.743, 0.9904, 0.743, 0.9977, 0.7735, 0.9977, 0.7735, 0.9904, 0.1322, 0.009607, 0.1322, 0.01689, 0.1016, 0.01689, 0.1016, 0.009607, 0.743, 0.009607, 0.743, 0.01689, 0.7125, 0.01689, 0.7125, 0.009607, 0.9263, 0.9904, 0.9262, 0.9977, 0.9568, 0.9977, 0.9568, 0.9904, 0.5597, 0.9904, 0.5598, 0.9977, 0.5903, 0.9977, 0.5903, 0.9904, 0.2238, 0.9904, 0.2238, 0.9977, 0.2543, 0.9977, 0.2543, 0.9904, 0.9263, 0.009607, 0.9263, 0.01689, 0.8957, 0.01689, 0.8957, 0.009607, 0.743, 0.9904, 0.743, 0.9977, 0.7735, 0.9977, 0.7735, 0.9904, 0.743, 0.009607, 0.743, 0.01689, 0.7125, 0.01689, 0.7125, 0.009607, 0.2238, 0.009607, 0.2238, 0.01689, 0.1932, 0.01689, 0.1932, 0.009607, 0.2238, 0.009607, 0.2238, 0.01689, 0.1932, 0.01689, 0.1932, 0.009607, 0.4376, 0.9904, 0.4376, 0.9977, 0.4681, 0.9977, 0.4681, 0.9904, 0.1627, 0.9904, 0.1627, 0.9977, 0.1932, 0.9977, 0.1932, 0.9904, 0.4376, 0.009607, 0.4376, 0.01689, 0.407, 0.01689, 0.407, 0.009607, 0.2543, 0.9904, 0.2543, 0.9977, 0.2849, 0.9977, 0.2849, 0.9904, 0.407, 0.9904, 0.407, 0.9977, 0.4376, 0.9977, 0.4376, 0.9904, 0.1627, 0.009607, 0.1627, 0.01689, 0.1322, 0.01689, 0.1322, 0.009607, 0.9568, 0.9904, 0.9568, 0.9977, 0.9873, 0.9977, 0.9873, 0.9904, 0.5903, 0.009607, 0.5903, 0.01689, 0.5597, 0.01689, 0.5597, 0.009607, 0.407, 0.009607, 0.407, 0.01689, 0.3765, 0.01689, 0.3765, 0.009607, 0.9568, 0.009607, 0.9568, 0.01689, 0.9263, 0.01689, 0.9263, 0.009607, 0.1627, 0.9904, 0.1627, 0.9977, 0.1932, 0.9977, 0.1932, 0.9904, 0.7735, 0.9904, 0.7735, 0.9977, 0.8041, 0.9977, 0.8041, 0.9904, 0.1627, 0.009607, 0.1627, 0.01689, 0.1322, 0.01689, 0.1322, 0.009607, 0.7735, 0.009607, 0.7735, 0.01689, 0.743, 0.01689, 0.743, 0.009607, 0.9568, 0.9904, 0.9568, 0.9977, 0.9873, 0.9977, 0.9873, 0.9904, 0.5903, 0.9904, 0.5903, 0.9977, 0.6208, 0.9977, 0.6208, 0.9904, 0.9568, 0.009607, 0.9568, 0.01689, 0.9263, 0.01689, 0.9263, 0.009607, 0.5903, 0.009607, 0.5903, 0.01689, 0.5597, 0.01689, 0.5597, 0.009607, 0.7735, 0.9904, 0.7735, 0.9977, 0.8041, 0.9977, 0.8041, 0.9904, 0.2543, 0.009607, 0.2543, 0.01689, 0.2238, 0.01689, 0.2238, 0.009607, 0.7735, 0.009607, 0.7735, 0.01689, 0.743, 0.01689, 0.743, 0.009607, 0.5903, 0.9904, 0.5903, 0.9977, 0.6208, 0.9977, 0.6208, 0.9904, 0.2543, 0.9904, 0.2543, 0.9977, 0.2849, 0.9977, 0.2849, 0.9904, 0.4681, 0.9904, 0.4681, 0.9977, 0.4987, 0.9977, 0.4987, 0.9904, 0.4681, 0.009607, 0.4681, 0.01689, 0.4376, 0.01689, 0.4376, 0.009607, 0.2849, 0.9904, 0.2849, 0.9977, 0.3154, 0.9977, 0.3154, 0.9904, 0.4376, 0.9904, 0.4376, 0.9977, 0.4681, 0.9977, 0.4681, 0.9904, 0.1932, 0.009607, 0.1932, 0.01689, 0.1627, 0.01689, 0.1627, 0.009607, 0.009992, 0.9904, 0.009989, 0.9977, 0.04053, 0.9977, 0.04053, 0.9904, 0.2849, 0.009607, 0.2849, 0.01689, 0.2543, 0.01689, 0.2543, 0.009607, 0.8041, 0.9904, 0.8041, 0.9977, 0.8346, 0.9977, 0.8346, 0.9904, 0.4376, 0.009607, 0.4376, 0.01689, 0.407, 0.01689, 0.407, 0.009607, 0.9873, 0.009607, 0.9873, 0.01689, 0.9568, 0.01689, 0.9568, 0.009607, 0.1932, 0.009607, 0.1932, 0.01689, 0.1627, 0.01689, 0.1627, 0.009607, 0.8041, 0.009607, 0.8041, 0.01689, 0.7735, 0.01689, 0.7735, 0.009607, 0.009992, 0.9904, 0.009989, 0.9977, 0.04053, 0.9977, 0.04053, 0.9904, 0.6208, 0.9904, 0.6208, 0.9977, 0.6514, 0.9977, 0.6514, 0.9904, 0.9873, 0.009607, 0.9873, 0.01689, 0.9568, 0.01689, 0.9568, 0.009607, 0.6208, 0.009607, 0.6208, 0.01689, 0.5903, 0.01689, 0.5903, 0.009607, 0.8041, 0.9904, 0.8041, 0.9977, 0.8346, 0.9977, 0.8346, 0.9904, 0.8041, 0.009607, 0.8041, 0.01689, 0.7735, 0.01689, 0.7735, 0.009607, 0.6208, 0.9904, 0.6208, 0.9977, 0.6514, 0.9977, 0.6514, 0.9904, 0.004111, 0.9707, 0.004892, 0.9751, 0.01406, 0.9637, 0.01563, 0.9572, 0.005665, 0.9548, 0.00566, 0.9595, 0.003711, 0.9661, 0.004111, 0.9707, 0.01406, 0.9637, 0.01563, 0.9572, 0.00566, 0.9595, 0.006037, 0.9641, 0.003708, 0.9613, 0.003711, 0.9661, 0.01406, 0.9637, 0.01563, 0.9572, 0.006037, 0.9641, 0.006782, 0.9685, 0.004103, 0.9567, 0.003708, 0.9613, 0.01406, 0.9637, 0.01563, 0.9572, 0.006782, 0.9685, 0.007867, 0.9724, 0.00488, 0.9523, 0.004103, 0.9567, 0.01406, 0.9637, 0.01563, 0.9572, 0.007867, 0.9724, 0.009249, 0.9758, 0.006009, 0.9484, 0.00488, 0.9523, 0.01406, 0.9637, 0.01563, 0.9572, 0.009249, 0.9758, 0.01088, 0.9784, 0.007447, 0.945, 0.006009, 0.9484, 0.01406, 0.9637, 0.01563, 0.9572, 0.01088, 0.9784, 0.01269, 0.9802, 0.009139, 0.9424, 0.007447, 0.945, 0.01406, 0.9637, 0.01563, 0.9572, 0.01269, 0.9802, 0.01461, 0.9812, 0.01107, 0.9406, 0.009186, 0.9424, 0.01406, 0.9637, 0.01563, 0.9572, 0.01466, 0.9812, 0.01662, 0.9812, 0.01307, 0.9396, 0.01107, 0.9406, 0.01406, 0.9637, 0.01563, 0.9572, 0.01662, 0.9812, 0.01854, 0.9802, 0.01511, 0.9397, 0.01307, 0.9396, 0.01406, 0.9637, 0.01563, 0.9572, 0.01854, 0.9802, 0.02035, 0.9784, 0.01711, 0.9406, 0.01511, 0.9397, 0.01406, 0.9637, 0.01563, 0.9572, 0.02035, 0.9784, 0.02198, 0.9758, 0.01899, 0.9424, 0.01711, 0.9406, 0.01406, 0.9637, 0.01563, 0.9572, 0.02198, 0.9758, 0.02337, 0.9725, 0.02068, 0.945, 0.01899, 0.9424, 0.01406, 0.9637, 0.01563, 0.9572, 0.02337, 0.9725, 0.02446, 0.9685, 0.02212, 0.9484, 0.02068, 0.945, 0.01406, 0.9637, 0.01563, 0.9572, 0.02446, 0.9685, 0.02521, 0.9642, 0.02325, 0.9523, 0.02212, 0.9484, 0.01406, 0.9637, 0.01563, 0.9572, 0.02521, 0.9642, 0.02559, 0.9596, 0.02402, 0.9567, 0.02325, 0.9523, 0.01406, 0.9637, 0.01563, 0.9572, 0.02559, 0.9596, 0.02559, 0.9548, 0.02442, 0.9613, 0.02402, 0.9567, 0.01406, 0.9637, 0.01563, 0.9572, 0.02559, 0.9548, 0.02521, 0.9502, 0.02441, 0.9661, 0.02442, 0.9613, 0.01406, 0.9637, 0.01563, 0.9572, 0.02521, 0.9502, 0.02446, 0.9459, 0.02401, 0.9707, 0.02441, 0.9661, 0.01406, 0.9637, 0.01563, 0.9572, 0.02446, 0.9459, 0.02337, 0.9419, 0.02323, 0.9751, 0.02401, 0.9707, 0.01406, 0.9637, 0.01563, 0.9572, 0.02337, 0.9419, 0.02198, 0.9386, 0.0221, 0.979, 0.02323, 0.9751, 0.01406, 0.9637, 0.01563, 0.9572, 0.02198, 0.9386, 0.02035, 0.936, 0.02066, 0.9823, 0.0221, 0.979, 0.01406, 0.9637, 0.01563, 0.9572, 0.02035, 0.936, 0.01854, 0.9342, 0.01896, 0.985, 0.02066, 0.9823, 0.01406, 0.9637, 0.01563, 0.9572, 0.01854, 0.9342, 0.01662, 0.9332, 0.01708, 0.9868, 0.01896, 0.985, 0.01406, 0.9637, 0.01563, 0.9572, 0.01662, 0.9332, 0.01466, 0.9332, 0.6208, 0.009607, 0.6208, 0.01689, 0.5903, 0.01689, 0.5903, 0.009607, 0.2849, 0.9904, 0.2849, 0.9977, 0.3154, 0.9977, 0.3154, 0.9904, 0.2849, 0.009607, 0.2849, 0.01689, 0.2543, 0.01689, 0.2543, 0.009607, 0.4987, 0.9904, 0.4987, 0.9977, 0.5292, 0.9977, 0.5292, 0.9904, 0.4987, 0.009607, 0.4987, 0.01689, 0.4681, 0.01689, 0.4681, 0.009607, 0.3154, 0.9904, 0.3154, 0.9977, 0.346, 0.9977, 0.346, 0.9904, 0.4681, 0.9904, 0.4681, 0.9977, 0.4987, 0.9977, 0.4987, 0.9904, 0.04053, 0.9904, 0.04053, 0.9977, 0.07107, 0.9977, 0.07108, 0.9904, 0.3154, 0.009607, 0.3154, 0.01689, 0.2849, 0.01689, 0.2849, 0.009607, 0.04053, 0.009607, 0.04053, 0.01689, 0.009991, 0.01689, 0.009992, 0.009607, 0.8346, 0.9904, 0.8346, 0.9977, 0.8652, 0.9977, 0.8652, 0.9904, 0.4681, 0.009607, 0.4681, 0.01689, 0.4376, 0.01689, 0.4376, 0.009607, 0.2238, 0.9904, 0.2238, 0.9977, 0.2543, 0.9977, 0.2543, 0.9904, 0.8346, 0.009607, 0.8346, 0.01689, 0.8041, 0.01689, 0.8041, 0.009607, 0.04053, 0.9904, 0.04053, 0.9977, 0.07107, 0.9977, 0.07108, 0.9904, 0.6514, 0.9904, 0.6514, 0.9977, 0.6819, 0.9977, 0.6819, 0.9904, 0.6514, 0.009607, 0.6514, 0.01689, 0.6208, 0.01689, 0.6208, 0.009607, 0.8346, 0.9904, 0.8346, 0.9977, 0.8652, 0.9977, 0.8652, 0.9904, 0.04053, 0.009607, 0.04053, 0.01689, 0.009991, 0.01689, 0.009992, 0.009607, 0.8346, 0.009607, 0.8346, 0.01689, 0.8041, 0.01689, 0.8041, 0.009607, 0.6514, 0.9904, 0.6514, 0.9977, 0.6819, 0.9977, 0.6819, 0.9904, 0.6514, 0.009607, 0.6514, 0.01689, 0.6208, 0.01689, 0.6208, 0.009607, 0.3154, 0.009607, 0.3154, 0.01689, 0.2849, 0.01689, 0.2849, 0.009607, 0.5292, 0.009607, 0.5292, 0.01689, 0.4987, 0.01689, 0.4987, 0.009607, 0.346, 0.9904, 0.346, 0.9977, 0.3765, 0.9977, 0.3765, 0.9904, 0.4987, 0.9904, 0.4987, 0.9977, 0.5292, 0.9977, 0.5292, 0.9904, 0.07108, 0.9904, 0.07107, 0.9977, 0.1016, 0.9977, 0.1016, 0.9904, 0.346, 0.009607, 0.346, 0.01689, 0.3154, 0.01689, 0.3154, 0.009607, 0.07108, 0.009607, 0.07108, 0.01689, 0.04053, 0.01689, 0.04053, 0.009607, 0.8652, 0.9904, 0.8652, 0.9977, 0.8957, 0.9977, 0.8957, 0.9904, 0.4987, 0.009607, 0.4987, 0.01689, 0.4681, 0.01689, 0.4681, 0.009607, 0.3154, 0.9904, 0.3154, 0.9977, 0.346, 0.9977, 0.346, 0.9904, 0.8652, 0.009607, 0.8652, 0.01689, 0.8346, 0.01689, 0.8346, 0.009607, 0.07108, 0.9904, 0.07107, 0.9977, 0.1016, 0.9977, 0.1016, 0.9904, 0.6819, 0.9904, 0.6819, 0.9977, 0.7125, 0.9977, 0.7125, 0.9904, 0.07108, 0.009607, 0.07108, 0.01689, 0.04053, 0.01689, 0.04053, 0.009607, 0.6819, 0.009607, 0.6819, 0.01689, 0.6514, 0.01689, 0.6514, 0.009607, 0.8652, 0.9904, 0.8652, 0.9977, 0.8957, 0.9977, 0.8957, 0.9904, 0.2543, 0.009607, 0.2543, 0.01689, 0.2238, 0.01689, 0.2238, 0.009607, 0.1932, 0.9904, 0.1932, 0.9977, 0.2238, 0.9977, 0.2238, 0.9904, 0.8652, 0.009607, 0.8652, 0.01689, 0.8346, 0.01689, 0.8346, 0.009607, 0.6819, 0.9904, 0.6819, 0.9977, 0.7125, 0.9977, 0.7125, 0.9904, 0.6819, 0.009607, 0.6819, 0.01689, 0.6514, 0.01689, 0.6514, 0.009607, 0.1932, 0.9904, 0.1932, 0.9977, 0.2238, 0.9977, 0.2238, 0.9904, 0.5597, 0.009607, 0.5597, 0.01689, 0.5292, 0.01689, 0.5292, 0.009607, 0.3765, 0.9904, 0.3765, 0.9977, 0.407, 0.9977, 0.407, 0.9904, 0.5292, 0.9904, 0.5292, 0.9977, 0.5598, 0.9977, 0.5597, 0.9904, 0.1016, 0.9904, 0.1016, 0.9977, 0.1322, 0.9977, 0.1322, 0.9904, 0.3765, 0.009607, 0.3765, 0.01689, 0.346, 0.01689, 0.346, 0.009607, 0.1016, 0.009607, 0.1016, 0.01689, 0.07108, 0.01689, 0.07108, 0.009607, 0.8957, 0.9904, 0.8957, 0.9977, 0.9262, 0.9977, 0.9263, 0.9904, 0.5292, 0.009607, 0.5292, 0.01689, 0.4987, 0.01689, 0.4987, 0.009607, 0.346, 0.9904, 0.346, 0.9977, 0.3765, 0.9977, 0.3765, 0.9904, 0.346, 0.009607, 0.346, 0.01689, 0.3154, 0.01689, 0.3154, 0.009607, 0.8957, 0.009607, 0.8957, 0.01689, 0.8652, 0.01689, 0.8652, 0.009607, 0.1016, 0.9904, 0.1016, 0.9977, 0.1322, 0.9977, 0.1322, 0.9904, 0.7125, 0.9904, 0.7125, 0.9977, 0.743, 0.9977, 0.743, 0.9904, 0.1016, 0.009607, 0.1016, 0.01689, 0.07108, 0.01689, 0.07108, 0.009607, 0.7125, 0.009607, 0.7125, 0.01689, 0.6819, 0.01689, 0.6819, 0.009607, 0.8957, 0.9904, 0.8957, 0.9977, 0.9262, 0.9977, 0.9263, 0.9904, 0.5292, 0.9904, 0.5292, 0.9977, 0.5598, 0.9977, 0.5597, 0.9904, 0.8957, 0.009607, 0.8957, 0.01689, 0.8652, 0.01689, 0.8652, 0.009607, 0.01508, 0.9877, 0.01708, 0.9868, 0.01406, 0.9637, 0.01563, 0.9572, 0.01466, 0.9332, 0.01273, 0.9341, 0.01304, 0.9877, 0.01508, 0.9877, 0.01406, 0.9637, 0.01563, 0.9572, 0.01273, 0.9341, 0.01092, 0.9359, 0.01105, 0.9868, 0.01304, 0.9877, 0.01406, 0.9637, 0.01563, 0.9572, 0.01092, 0.9359, 0.009289, 0.9386, 0.7125, 0.9904, 0.7125, 0.9977, 0.743, 0.9977, 0.743, 0.9904, 0.009162, 0.985, 0.01105, 0.9868, 0.01406, 0.9637, 0.01563, 0.9572, 0.009289, 0.9386, 0.007899, 0.9419, 0.7125, 0.009607, 0.7125, 0.01689, 0.6819, 0.01689, 0.6819, 0.009607, 0.007467, 0.9823, 0.009162, 0.985, 0.01406, 0.9637, 0.01563, 0.9572, 0.007899, 0.9419, 0.006806, 0.9458, 0.006025, 0.979, 0.007467, 0.9823, 0.01406, 0.9637, 0.01563, 0.9572, 0.006806, 0.9458, 0.006052, 0.9502, 0.004892, 0.9751, 0.006025, 0.979, 0.01406, 0.9637, 0.01563, 0.9572, 0.006052, 0.9502, 0.005665, 0.9548, 0.2238, 0.5975, 0.1932, 0.5975, 0.1932, 0.6913, 0.2238, 0.6913, 0.2238, 0.7778, 0.1932, 0.7778, 0.1932, 0.8536, 0.2238, 0.8536, 0.2238, 0.9157, 0.1932, 0.9157, 0.1932, 0.9619, 0.2238, 0.9619, 0.2238, 0.03806, 0.1932, 0.03806, 0.1932, 0.08427, 0.2238, 0.08427, 0.2238, 0.1464, 0.1932, 0.1464, 0.1932, 0.2222, 0.2238, 0.2222, 0.2238, 0.3087, 0.1932, 0.3087, 0.1932, 0.4025, 0.2238, 0.4025, 0.2238, 0.5, 0.1932, 0.5, 0.1932, 0.5975, 0.2238, 0.5975, 0.2238, 0.6913, 0.1932, 0.6913, 0.1932, 0.7778, 0.2238, 0.7778, 0.2238, 0.8536, 0.1932, 0.8536, 0.1932, 0.9157, 0.2238, 0.9157, 0.2238, 0.009607, 0.1932, 0.009607, 0.1932, 0.03806, 0.2238, 0.03806, 0.2238, 0.9619, 0.1932, 0.9619, 0.1932, 0.9904, 0.2238, 0.9904, 0.2238, 0.08427, 0.1932, 0.08427, 0.1932, 0.1464, 0.2238, 0.1464, 0.2238, 0.2222, 0.1932, 0.2222, 0.1932, 0.3087, 0.2238, 0.3087, 0.2238, 0.4025, 0.1932, 0.4025, 0.1932, 0.5, 0.2238, 0.5, 0.1932, 0.9619, 0.1627, 0.9619, 0.1627, 0.9904, 0.1932, 0.9904, 0.1932, 0.08427, 0.1627, 0.08427, 0.1627, 0.1464, 0.1932, 0.1464, 0.1932, 0.2222, 0.1627, 0.2222, 0.1627, 0.3087, 0.1932, 0.3087, 0.1932, 0.4025, 0.1627, 0.4025, 0.1627, 0.5, 0.1932, 0.5, 0.1932, 0.5975, 0.1627, 0.5975, 0.1627, 0.6913, 0.1932, 0.6913, 0.1932, 0.7778, 0.1627, 0.7778, 0.1627, 0.8536, 0.1932, 0.8536, 0.1932, 0.9157, 0.1627, 0.9157, 0.1627, 0.9619, 0.1932, 0.9619, 0.1932, 0.03806, 0.1627, 0.03806, 0.1627, 0.08427, 0.1932, 0.08427, 0.1932, 0.1464, 0.1627, 0.1464, 0.1627, 0.2222, 0.1932, 0.2222, 0.1932, 0.3087, 0.1627, 0.3087, 0.1627, 0.4025, 0.1932, 0.4025, 0.1932, 0.5, 0.1627, 0.5, 0.1627, 0.5975, 0.1932, 0.5975, 0.1932, 0.6913, 0.1627, 0.6913, 0.1627, 0.7778, 0.1932, 0.7778, 0.1932, 0.8536, 0.1627, 0.8536, 0.1627, 0.9157, 0.1932, 0.9157, 0.1932, 0.009607, 0.1627, 0.009607, 0.1627, 0.03806, 0.1932, 0.03806, 0.1627, 0.9619, 0.1322, 0.9619, 0.1322, 0.9904, 0.1627, 0.9904, 0.1627, 0.08427, 0.1322, 0.08427, 0.1322, 0.1464, 0.1627, 0.1464, 0.1627, 0.2222, 0.1322, 0.2222, 0.1322, 0.3087, 0.1627, 0.3087, 0.1627, 0.4025, 0.1322, 0.4025, 0.1322, 0.5, 0.1627, 0.5, 0.1627, 0.5975, 0.1322, 0.5975, 0.1322, 0.6913, 0.1627, 0.6913, 0.1627, 0.7778, 0.1322, 0.7778, 0.1322, 0.8536, 0.1627, 0.8536, 0.1627, 0.9157, 0.1322, 0.9157, 0.1322, 0.9619, 0.1627, 0.9619, 0.1627, 0.03806, 0.1322, 0.03806, 0.1322, 0.08427, 0.1627, 0.08427, 0.1627, 0.1464, 0.1322, 0.1464, 0.1322, 0.2222, 0.1627, 0.2222, 0.1627, 0.3087, 0.1322, 0.3087, 0.1322, 0.4025, 0.1627, 0.4025, 0.1627, 0.5, 0.1322, 0.5, 0.1322, 0.5975, 0.1627, 0.5975, 0.1627, 0.6913, 0.1322, 0.6913, 0.1322, 0.7778, 0.1627, 0.7778, 0.1627, 0.8536, 0.1322, 0.8536, 0.1322, 0.9157, 0.1627, 0.9157, 0.1627, 0.009607, 0.1322, 0.009607, 0.1322, 0.03806, 0.1627, 0.03806, 0.1322, 0.9619, 0.1016, 0.9619, 0.1016, 0.9904, 0.1322, 0.9904, 0.1322, 0.08427, 0.1016, 0.08427, 0.1016, 0.1464, 0.1322, 0.1464, 0.1322, 0.2222, 0.1016, 0.2222, 0.1016, 0.3087, 0.1322, 0.3087, 0.1322, 0.4025, 0.1016, 0.4025, 0.1016, 0.5, 0.1322, 0.5, 0.1322, 0.5975, 0.1016, 0.5975, 0.1016, 0.6913, 0.1322, 0.6913, 0.1322, 0.7778, 0.1016, 0.7778, 0.1016, 0.8536, 0.1322, 0.8536, 0.1322, 0.9157, 0.1016, 0.9157, 0.1016, 0.9619, 0.1322, 0.9619, 0.1322, 0.03806, 0.1016, 0.03806, 0.1016, 0.08427, 0.1322, 0.08427, 0.1322, 0.1464, 0.1016, 0.1464, 0.1016, 0.2222, 0.1322, 0.2222, 0.1322, 0.3087, 0.1016, 0.3087, 0.1016, 0.4025, 0.1322, 0.4025, 0.1322, 0.5, 0.1016, 0.5, 0.1016, 0.5975, 0.1322, 0.5975, 0.1322, 0.6913, 0.1016, 0.6913, 0.1016, 0.7778, 0.1322, 0.7778, 0.1322, 0.8536, 0.1016, 0.8536, 0.1016, 0.9157, 0.1322, 0.9157, 0.1322, 0.009607, 0.1016, 0.009607, 0.1016, 0.03806, 0.1322, 0.03806, 0.1016, 0.9619, 0.07108, 0.9619, 0.07108, 0.9904, 0.1016, 0.9904, 0.1016, 0.08427, 0.07108, 0.08427, 0.07108, 0.1464, 0.1016, 0.1464, 0.1016, 0.2222, 0.07108, 0.2222, 0.07108, 0.3087, 0.1016, 0.3087, 0.1016, 0.4025, 0.07108, 0.4025, 0.07108, 0.5, 0.1016, 0.5, 0.1016, 0.5975, 0.07108, 0.5975, 0.07108, 0.6913, 0.1016, 0.6913, 0.1016, 0.7778, 0.07108, 0.7778, 0.07108, 0.8536, 0.1016, 0.8536, 0.1016, 0.9157, 0.07108, 0.9157, 0.07108, 0.9619, 0.1016, 0.9619, 0.1016, 0.03806, 0.07108, 0.03806, 0.07108, 0.08427, 0.1016, 0.08427, 0.1016, 0.1464, 0.07108, 0.1464, 0.07108, 0.2222, 0.1016, 0.2222, 0.1016, 0.3087, 0.07108, 0.3087, 0.07108, 0.4025, 0.1016, 0.4025, 0.1016, 0.5, 0.07108, 0.5, 0.07108, 0.5975, 0.1016, 0.5975, 0.1016, 0.6913, 0.07108, 0.6913, 0.07108, 0.7778, 0.1016, 0.7778, 0.1016, 0.8536, 0.07108, 0.8536, 0.07108, 0.9157, 0.1016, 0.9157, 0.1016, 0.009607, 0.07108, 0.009607, 0.07108, 0.03806, 0.1016, 0.03806, 0.07108, 0.9619, 0.04053, 0.9619, 0.04053, 0.9904, 0.07108, 0.9904, 0.07108, 0.08427, 0.04053, 0.08427, 0.04053, 0.1464, 0.07108, 0.1464, 0.07108, 0.2222, 0.04053, 0.2222, 0.04053, 0.3087, 0.07108, 0.3087, 0.07108, 0.4025, 0.04053, 0.4025, 0.04053, 0.5, 0.07108, 0.5, 0.07108, 0.5975, 0.04053, 0.5975, 0.04053, 0.6913, 0.07108, 0.6913, 0.07108, 0.7778, 0.04053, 0.7778, 0.04053, 0.8536, 0.07108, 0.8536, 0.07108, 0.9157, 0.04053, 0.9157, 0.04053, 0.9619, 0.07108, 0.9619, 0.07108, 0.03806, 0.04053, 0.03806, 0.04053, 0.08427, 0.07108, 0.08427, 0.07108, 0.1464, 0.04053, 0.1464, 0.04053, 0.2222, 0.07108, 0.2222, 0.07108, 0.3087, 0.04053, 0.3087, 0.04053, 0.4025, 0.07108, 0.4025, 0.07108, 0.5, 0.04053, 0.5, 0.04053, 0.5975, 0.07108, 0.5975, 0.07108, 0.6913, 0.04053, 0.6913, 0.04053, 0.7778, 0.07108, 0.7778, 0.07108, 0.8536, 0.04053, 0.8536, 0.04053, 0.9157, 0.07108, 0.9157, 0.07108, 0.009607, 0.04053, 0.009607, 0.04053, 0.03806, 0.07108, 0.03806, 0.04053, 0.9619, 0.009992, 0.9619, 0.009992, 0.9904, 0.04053, 0.9904, 0.04053, 0.08427, 0.009992, 0.08427, 0.009992, 0.1464, 0.04053, 0.1464, 0.04053, 0.2222, 0.009992, 0.2222, 0.009992, 0.3087, 0.04053, 0.3087, 0.04053, 0.4025, 0.009992, 0.4025, 0.009992, 0.5, 0.04053, 0.5, 0.04053, 0.5975, 0.009992, 0.5975, 0.009992, 0.6913, 0.04053, 0.6913, 0.04053, 0.7778, 0.009992, 0.7778, 0.009992, 0.8536, 0.04053, 0.8536, 0.04053, 0.9157, 0.009992, 0.9157, 0.009992, 0.9619, 0.04053, 0.9619, 0.04053, 0.03806, 0.009992, 0.03806, 0.009992, 0.08427, 0.04053, 0.08427, 0.04053, 0.1464, 0.009992, 0.1464, 0.009992, 0.2222, 0.04053, 0.2222, 0.04053, 0.3087, 0.009992, 0.3087, 0.009992, 0.4025, 0.04053, 0.4025, 0.04053, 0.5, 0.009992, 0.5, 0.009992, 0.5975, 0.04053, 0.5975, 0.04053, 0.6913, 0.009992, 0.6913, 0.009992, 0.7778, 0.04053, 0.7778, 0.04053, 0.8536, 0.009992, 0.8536, 0.009992, 0.9157, 0.04053, 0.9157, 0.04053, 0.009607, 0.009992, 0.009607, 0.009992, 0.03806, 0.04053, 0.03806, 0.9873, 0.9619, 0.9568, 0.9619, 0.9568, 0.9904, 0.9873, 0.9904, 0.9873, 0.08427, 0.9568, 0.08427, 0.9568, 0.1464, 0.9873, 0.1464, 0.9873, 0.2222, 0.9568, 0.2222, 0.9568, 0.3087, 0.9873, 0.3087, 0.9873, 0.4025, 0.9568, 0.4025, 0.9568, 0.5, 0.9873, 0.5, 0.9873, 0.5975, 0.9568, 0.5975, 0.9568, 0.6913, 0.9873, 0.6913, 0.9873, 0.7778, 0.9568, 0.7778, 0.9568, 0.8536, 0.9873, 0.8536, 0.9873, 0.9157, 0.9568, 0.9157, 0.9568, 0.9619, 0.9873, 0.9619, 0.9873, 0.03806, 0.9568, 0.03806, 0.9568, 0.08427, 0.9873, 0.08427, 0.9873, 0.1464, 0.9568, 0.1464, 0.9568, 0.2222, 0.9873, 0.2222, 0.9873, 0.3087, 0.9568, 0.3087, 0.9568, 0.4025, 0.9873, 0.4025, 0.9873, 0.5, 0.9568, 0.5, 0.9568, 0.5975, 0.9873, 0.5975, 0.9873, 0.6913, 0.9568, 0.6913, 0.9568, 0.7778, 0.9873, 0.7778, 0.9873, 0.8536, 0.9568, 0.8536, 0.9568, 0.9157, 0.9873, 0.9157, 0.9873, 0.009607, 0.9568, 0.009607, 0.9568, 0.03806, 0.9873, 0.03806, 0.9568, 0.9619, 0.9263, 0.9619, 0.9263, 0.9904, 0.9568, 0.9904, 0.9568, 0.08427, 0.9263, 0.08427, 0.9263, 0.1464, 0.9568, 0.1464, 0.9568, 0.2222, 0.9263, 0.2222, 0.9263, 0.3087, 0.9568, 0.3087, 0.9568, 0.4025, 0.9263, 0.4025, 0.9263, 0.5, 0.9568, 0.5, 0.9568, 0.5975, 0.9263, 0.5975, 0.9263, 0.6913, 0.9568, 0.6913, 0.9568, 0.7778, 0.9263, 0.7778, 0.9263, 0.8536, 0.9568, 0.8536, 0.9568, 0.9157, 0.9263, 0.9157, 0.9263, 0.9619, 0.9568, 0.9619, 0.9568, 0.03806, 0.9263, 0.03806, 0.9263, 0.08427, 0.9568, 0.08427, 0.9568, 0.1464, 0.9263, 0.1464, 0.9263, 0.2222, 0.9568, 0.2222, 0.9568, 0.3087, 0.9263, 0.3087, 0.9263, 0.4025, 0.9568, 0.4025, 0.9568, 0.5, 0.9263, 0.5, 0.9263, 0.5975, 0.9568, 0.5975, 0.9568, 0.6913, 0.9263, 0.6913, 0.9263, 0.7778, 0.9568, 0.7778, 0.9568, 0.8536, 0.9263, 0.8536, 0.9263, 0.9157, 0.9568, 0.9157, 0.9568, 0.009607, 0.9263, 0.009607, 0.9263, 0.03806, 0.9568, 0.03806, 0.9263, 0.9619, 0.8957, 0.9619, 0.8957, 0.9904, 0.9263, 0.9904, 0.9263, 0.08427, 0.8957, 0.08427, 0.8957, 0.1464, 0.9263, 0.1464, 0.9263, 0.2222, 0.8957, 0.2222, 0.8957, 0.3087, 0.9263, 0.3087, 0.9263, 0.4025, 0.8957, 0.4025, 0.8957, 0.5, 0.9263, 0.5, 0.9263, 0.5975, 0.8957, 0.5975, 0.8957, 0.6913, 0.9263, 0.6913, 0.9263, 0.7778, 0.8957, 0.7778, 0.8957, 0.8536, 0.9263, 0.8536, 0.9263, 0.9157, 0.8957, 0.9157, 0.8957, 0.9619, 0.9263, 0.9619, 0.9263, 0.03806, 0.8957, 0.03806, 0.8957, 0.08427, 0.9263, 0.08427, 0.9263, 0.1464, 0.8957, 0.1464, 0.8957, 0.2222, 0.9263, 0.2222, 0.9263, 0.3087, 0.8957, 0.3087, 0.8957, 0.4025, 0.9263, 0.4025, 0.9263, 0.5, 0.8957, 0.5, 0.8957, 0.5975, 0.9263, 0.5975, 0.9263, 0.6913, 0.8957, 0.6913, 0.8957, 0.7778, 0.9263, 0.7778, 0.9263, 0.8536, 0.8957, 0.8536, 0.8957, 0.9157, 0.9263, 0.9157, 0.9263, 0.009607, 0.8957, 0.009607, 0.8957, 0.03806, 0.9263, 0.03806, 0.8957, 0.9619, 0.8652, 0.9619, 0.8652, 0.9904, 0.8957, 0.9904, 0.8957, 0.08427, 0.8652, 0.08427, 0.8652, 0.1464, 0.8957, 0.1464, 0.8957, 0.2222, 0.8652, 0.2222, 0.8652, 0.3087, 0.8957, 0.3087, 0.8957, 0.4025, 0.8652, 0.4025, 0.8652, 0.5, 0.8957, 0.5, 0.8957, 0.5975, 0.8652, 0.5975, 0.8652, 0.6913, 0.8957, 0.6913, 0.8957, 0.7778, 0.8652, 0.7778, 0.8652, 0.8536, 0.8957, 0.8536, 0.8957, 0.9157, 0.8652, 0.9157, 0.8652, 0.9619, 0.8957, 0.9619, 0.8957, 0.03806, 0.8652, 0.03806, 0.8652, 0.08427, 0.8957, 0.08427, 0.8957, 0.1464, 0.8652, 0.1464, 0.8652, 0.2222, 0.8957, 0.2222, 0.8957, 0.3087, 0.8652, 0.3087, 0.8652, 0.4025, 0.8957, 0.4025, 0.8957, 0.5, 0.8652, 0.5, 0.8652, 0.5975, 0.8957, 0.5975, 0.8957, 0.6913, 0.8652, 0.6913, 0.8652, 0.7778, 0.8957, 0.7778, 0.8957, 0.8536, 0.8652, 0.8536, 0.8652, 0.9157, 0.8957, 0.9157, 0.8957, 0.009607, 0.8652, 0.009607, 0.8652, 0.03806, 0.8957, 0.03806, 0.8652, 0.9619, 0.8346, 0.9619, 0.8346, 0.9904, 0.8652, 0.9904, 0.8652, 0.08427, 0.8346, 0.08427, 0.8346, 0.1464, 0.8652, 0.1464, 0.8652, 0.2222, 0.8346, 0.2222, 0.8346, 0.3087, 0.8652, 0.3087, 0.8652, 0.4025, 0.8346, 0.4025, 0.8346, 0.5, 0.8652, 0.5, 0.8652, 0.5975, 0.8346, 0.5975, 0.8346, 0.6913, 0.8652, 0.6913, 0.8652, 0.7778, 0.8346, 0.7778, 0.8346, 0.8536, 0.8652, 0.8536, 0.8652, 0.9157, 0.8346, 0.9157, 0.8346, 0.9619, 0.8652, 0.9619, 0.8652, 0.03806, 0.8346, 0.03806, 0.8346, 0.08427, 0.8652, 0.08427, 0.8652, 0.1464, 0.8346, 0.1464, 0.8346, 0.2222, 0.8652, 0.2222, 0.8652, 0.3087, 0.8346, 0.3087, 0.8346, 0.4025, 0.8652, 0.4025, 0.8652, 0.5, 0.8346, 0.5, 0.8346, 0.5975, 0.8652, 0.5975, 0.8652, 0.6913, 0.8346, 0.6913, 0.8346, 0.7778, 0.8652, 0.7778, 0.8652, 0.8536, 0.8346, 0.8536, 0.8346, 0.9157, 0.8652, 0.9157, 0.8652, 0.009607, 0.8346, 0.009607, 0.8346, 0.03806, 0.8652, 0.03806, 0.8346, 0.9619, 0.8041, 0.9619, 0.8041, 0.9904, 0.8346, 0.9904, 0.8346, 0.08427, 0.8041, 0.08427, 0.8041, 0.1464, 0.8346, 0.1464, 0.8346, 0.2222, 0.8041, 0.2222, 0.8041, 0.3087, 0.8346, 0.3087, 0.8346, 0.4025, 0.8041, 0.4025, 0.8041, 0.5, 0.8346, 0.5, 0.8346, 0.5975, 0.8041, 0.5975, 0.8041, 0.6913, 0.8346, 0.6913, 0.8346, 0.7778, 0.8041, 0.7778, 0.8041, 0.8536, 0.8346, 0.8536, 0.8346, 0.9157, 0.8041, 0.9157, 0.8041, 0.9619, 0.8346, 0.9619, 0.8346, 0.03806, 0.8041, 0.03806, 0.8041, 0.08427, 0.8346, 0.08427, 0.8346, 0.1464, 0.8041, 0.1464, 0.8041, 0.2222, 0.8346, 0.2222, 0.8346, 0.3087, 0.8041, 0.3087, 0.8041, 0.4025, 0.8346, 0.4025, 0.8346, 0.5, 0.8041, 0.5, 0.8041, 0.5975, 0.8346, 0.5975, 0.8346, 0.6913, 0.8041, 0.6913, 0.8041, 0.7778, 0.8346, 0.7778, 0.8346, 0.8536, 0.8041, 0.8536, 0.8041, 0.9157, 0.8346, 0.9157, 0.8346, 0.009607, 0.8041, 0.009607, 0.8041, 0.03806, 0.8346, 0.03806, 0.8041, 0.9619, 0.7735, 0.9619, 0.7735, 0.9904, 0.8041, 0.9904, 0.8041, 0.08427, 0.7735, 0.08427, 0.7735, 0.1464, 0.8041, 0.1464, 0.8041, 0.2222, 0.7735, 0.2222, 0.7735, 0.3087, 0.8041, 0.3087, 0.8041, 0.4025, 0.7735, 0.4025, 0.7735, 0.5, 0.8041, 0.5, 0.8041, 0.5975, 0.7735, 0.5975, 0.7735, 0.6913, 0.8041, 0.6913, 0.8041, 0.7778, 0.7735, 0.7778, 0.7735, 0.8536, 0.8041, 0.8536, 0.8041, 0.9157, 0.7735, 0.9157, 0.7735, 0.9619, 0.8041, 0.9619, 0.8041, 0.03806, 0.7735, 0.03806, 0.7735, 0.08427, 0.8041, 0.08427, 0.8041, 0.1464, 0.7735, 0.1464, 0.7735, 0.2222, 0.8041, 0.2222, 0.8041, 0.3087, 0.7735, 0.3087, 0.7735, 0.4025, 0.8041, 0.4025, 0.8041, 0.5, 0.7735, 0.5, 0.7735, 0.5975, 0.8041, 0.5975, 0.8041, 0.6913, 0.7735, 0.6913, 0.7735, 0.7778, 0.8041, 0.7778, 0.8041, 0.8536, 0.7735, 0.8536, 0.7735, 0.9157, 0.8041, 0.9157, 0.8041, 0.009607, 0.7735, 0.009607, 0.7735, 0.03806, 0.8041, 0.03806, 0.7735, 0.9619, 0.743, 0.9619, 0.743, 0.9904, 0.7735, 0.9904, 0.7735, 0.08427, 0.743, 0.08427, 0.743, 0.1464, 0.7735, 0.1464, 0.7735, 0.2222, 0.743, 0.2222, 0.743, 0.3087, 0.7735, 0.3087, 0.7735, 0.4025, 0.743, 0.4025, 0.743, 0.5, 0.7735, 0.5, 0.7735, 0.5975, 0.743, 0.5975, 0.743, 0.6913, 0.7735, 0.6913, 0.7735, 0.7778, 0.743, 0.7778, 0.743, 0.8536, 0.7735, 0.8536, 0.7735, 0.9157, 0.743, 0.9157, 0.743, 0.9619, 0.7735, 0.9619, 0.7735, 0.03806, 0.743, 0.03806, 0.743, 0.08427, 0.7735, 0.08427, 0.7735, 0.1464, 0.743, 0.1464, 0.743, 0.2222, 0.7735, 0.2222, 0.7735, 0.3087, 0.743, 0.3087, 0.743, 0.4025, 0.7735, 0.4025, 0.7735, 0.5, 0.743, 0.5, 0.743, 0.5975, 0.7735, 0.5975, 0.7735, 0.6913, 0.743, 0.6913, 0.743, 0.7778, 0.7735, 0.7778, 0.7735, 0.8536, 0.743, 0.8536, 0.743, 0.9157, 0.7735, 0.9157, 0.7735, 0.009607, 0.743, 0.009607, 0.743, 0.03806, 0.7735, 0.03806, 0.743, 0.9619, 0.7125, 0.9619, 0.7125, 0.9904, 0.743, 0.9904, 0.743, 0.08427, 0.7125, 0.08427, 0.7125, 0.1464, 0.743, 0.1464, 0.743, 0.2222, 0.7125, 0.2222, 0.7125, 0.3087, 0.743, 0.3087, 0.743, 0.4025, 0.7125, 0.4025, 0.7125, 0.5, 0.743, 0.5, 0.743, 0.5975, 0.7125, 0.5975, 0.7125, 0.6913, 0.743, 0.6913, 0.743, 0.7778, 0.7125, 0.7778, 0.7125, 0.8536, 0.743, 0.8536, 0.743, 0.9157, 0.7125, 0.9157, 0.7125, 0.9619, 0.743, 0.9619, 0.743, 0.03806, 0.7125, 0.03806, 0.7125, 0.08427, 0.743, 0.08427, 0.743, 0.1464, 0.7125, 0.1464, 0.7125, 0.2222, 0.743, 0.2222, 0.743, 0.3087, 0.7125, 0.3087, 0.7125, 0.4025, 0.743, 0.4025, 0.743, 0.5, 0.7125, 0.5, 0.7125, 0.5975, 0.743, 0.5975, 0.743, 0.6913, 0.7125, 0.6913, 0.7125, 0.7778, 0.743, 0.7778, 0.743, 0.8536, 0.7125, 0.8536, 0.7125, 0.9157, 0.743, 0.9157, 0.743, 0.009607, 0.7125, 0.009607, 0.7125, 0.03806, 0.743, 0.03806, 0.7125, 0.9619, 0.6819, 0.9619, 0.6819, 0.9904, 0.7125, 0.9904, 0.7125, 0.08427, 0.6819, 0.08427, 0.6819, 0.1464, 0.7125, 0.1464, 0.7125, 0.2222, 0.6819, 0.2222, 0.6819, 0.3087, 0.7125, 0.3087, 0.7125, 0.4025, 0.6819, 0.4025, 0.6819, 0.5, 0.7125, 0.5, 0.7125, 0.5975, 0.6819, 0.5975, 0.6819, 0.6913, 0.7125, 0.6913, 0.7125, 0.7778, 0.6819, 0.7778, 0.6819, 0.8536, 0.7125, 0.8536, 0.7125, 0.9157, 0.6819, 0.9157, 0.6819, 0.9619, 0.7125, 0.9619, 0.7125, 0.03806, 0.6819, 0.03806, 0.6819, 0.08427, 0.7125, 0.08427, 0.7125, 0.1464, 0.6819, 0.1464, 0.6819, 0.2222, 0.7125, 0.2222, 0.7125, 0.3087, 0.6819, 0.3087, 0.6819, 0.4025, 0.7125, 0.4025, 0.7125, 0.5, 0.6819, 0.5, 0.6819, 0.5975, 0.7125, 0.5975, 0.7125, 0.6913, 0.6819, 0.6913, 0.6819, 0.7778, 0.7125, 0.7778, 0.7125, 0.8536, 0.6819, 0.8536, 0.6819, 0.9157, 0.7125, 0.9157, 0.7125, 0.009607, 0.6819, 0.009607, 0.6819, 0.03806, 0.7125, 0.03806, 0.6819, 0.9619, 0.6514, 0.9619, 0.6514, 0.9904, 0.6819, 0.9904, 0.6819, 0.08427, 0.6514, 0.08427, 0.6514, 0.1464, 0.6819, 0.1464, 0.6819, 0.2222, 0.6514, 0.2222, 0.6514, 0.3087, 0.6819, 0.3087, 0.6819, 0.4025, 0.6514, 0.4025, 0.6514, 0.5, 0.6819, 0.5, 0.6819, 0.5975, 0.6514, 0.5975, 0.6514, 0.6913, 0.6819, 0.6913, 0.6819, 0.7778, 0.6514, 0.7778, 0.6514, 0.8536, 0.6819, 0.8536, 0.6819, 0.9157, 0.6514, 0.9157, 0.6514, 0.9619, 0.6819, 0.9619, 0.6819, 0.03806, 0.6514, 0.03806, 0.6514, 0.08427, 0.6819, 0.08427, 0.6819, 0.1464, 0.6514, 0.1464, 0.6514, 0.2222, 0.6819, 0.2222, 0.6819, 0.3087, 0.6514, 0.3087, 0.6514, 0.4025, 0.6819, 0.4025, 0.6819, 0.5, 0.6514, 0.5, 0.6514, 0.5975, 0.6819, 0.5975, 0.6819, 0.6913, 0.6514, 0.6913, 0.6514, 0.7778, 0.6819, 0.7778, 0.6819, 0.8536, 0.6514, 0.8536, 0.6514, 0.9157, 0.6819, 0.9157, 0.6819, 0.009607, 0.6514, 0.009607, 0.6514, 0.03806, 0.6819, 0.03806, 0.6514, 0.9619, 0.6208, 0.9619, 0.6208, 0.9904, 0.6514, 0.9904, 0.6514, 0.08427, 0.6208, 0.08427, 0.6208, 0.1464, 0.6514, 0.1464, 0.6514, 0.2222, 0.6208, 0.2222, 0.6208, 0.3087, 0.6514, 0.3087, 0.6514, 0.4025, 0.6208, 0.4025, 0.6208, 0.5, 0.6514, 0.5, 0.6514, 0.5975, 0.6208, 0.5975, 0.6208, 0.6913, 0.6514, 0.6913, 0.6514, 0.7778, 0.6208, 0.7778, 0.6208, 0.8536, 0.6514, 0.8536, 0.6514, 0.9157, 0.6208, 0.9157, 0.6208, 0.9619, 0.6514, 0.9619, 0.6514, 0.03806, 0.6208, 0.03806, 0.6208, 0.08427, 0.6514, 0.08427, 0.6514, 0.1464, 0.6208, 0.1464, 0.6208, 0.2222, 0.6514, 0.2222, 0.6514, 0.3087, 0.6208, 0.3087, 0.6208, 0.4025, 0.6514, 0.4025, 0.6514, 0.5, 0.6208, 0.5, 0.6208, 0.5975, 0.6514, 0.5975, 0.6514, 0.6913, 0.6208, 0.6913, 0.6208, 0.7778, 0.6514, 0.7778, 0.6514, 0.8536, 0.6208, 0.8536, 0.6208, 0.9157, 0.6514, 0.9157, 0.6514, 0.009607, 0.6208, 0.009607, 0.6208, 0.03806, 0.6514, 0.03806, 0.6208, 0.9619, 0.5903, 0.9619, 0.5903, 0.9904, 0.6208, 0.9904, 0.6208, 0.08427, 0.5903, 0.08427, 0.5903, 0.1464, 0.6208, 0.1464, 0.6208, 0.2222, 0.5903, 0.2222, 0.5903, 0.3087, 0.6208, 0.3087, 0.6208, 0.4025, 0.5903, 0.4025, 0.5903, 0.5, 0.6208, 0.5, 0.6208, 0.5975, 0.5903, 0.5975, 0.5903, 0.6913, 0.6208, 0.6913, 0.6208, 0.7778, 0.5903, 0.7778, 0.5903, 0.8536, 0.6208, 0.8536, 0.6208, 0.9157, 0.5903, 0.9157, 0.5903, 0.9619, 0.6208, 0.9619, 0.6208, 0.03806, 0.5903, 0.03806, 0.5903, 0.08427, 0.6208, 0.08427, 0.6208, 0.1464, 0.5903, 0.1464, 0.5903, 0.2222, 0.6208, 0.2222, 0.6208, 0.3087, 0.5903, 0.3087, 0.5903, 0.4025, 0.6208, 0.4025, 0.6208, 0.5, 0.5903, 0.5, 0.5903, 0.5975, 0.6208, 0.5975, 0.6208, 0.6913, 0.5903, 0.6913, 0.5903, 0.7778, 0.6208, 0.7778, 0.6208, 0.8536, 0.5903, 0.8536, 0.5903, 0.9157, 0.6208, 0.9157, 0.6208, 0.009607, 0.5903, 0.009607, 0.5903, 0.03806, 0.6208, 0.03806, 0.5903, 0.9619, 0.5597, 0.9619, 0.5597, 0.9904, 0.5903, 0.9904, 0.5903, 0.08427, 0.5597, 0.08427, 0.5597, 0.1464, 0.5903, 0.1464, 0.5903, 0.2222, 0.5597, 0.2222, 0.5597, 0.3087, 0.5903, 0.3087, 0.5903, 0.4025, 0.5597, 0.4025, 0.5597, 0.5, 0.5903, 0.5, 0.5903, 0.5975, 0.5597, 0.5975, 0.5597, 0.6913, 0.5903, 0.6913, 0.5903, 0.7778, 0.5597, 0.7778, 0.5597, 0.8536, 0.5903, 0.8536, 0.5903, 0.9157, 0.5597, 0.9157, 0.5597, 0.9619, 0.5903, 0.9619, 0.5903, 0.03806, 0.5597, 0.03806, 0.5597, 0.08427, 0.5903, 0.08427, 0.5903, 0.1464, 0.5597, 0.1464, 0.5597, 0.2222, 0.5903, 0.2222, 0.5903, 0.3087, 0.5597, 0.3087, 0.5597, 0.4025, 0.5903, 0.4025, 0.5903, 0.5, 0.5597, 0.5, 0.5597, 0.5975, 0.5903, 0.5975, 0.5903, 0.6913, 0.5597, 0.6913, 0.5597, 0.7778, 0.5903, 0.7778, 0.5903, 0.8536, 0.5597, 0.8536, 0.5597, 0.9157, 0.5903, 0.9157, 0.5903, 0.009607, 0.5597, 0.009607, 0.5597, 0.03806, 0.5903, 0.03806, 0.5597, 0.9619, 0.5292, 0.9619, 0.5292, 0.9904, 0.5597, 0.9904, 0.5597, 0.08427, 0.5292, 0.08427, 0.5292, 0.1464, 0.5597, 0.1464, 0.5597, 0.2222, 0.5292, 0.2222, 0.5292, 0.3087, 0.5597, 0.3087, 0.5597, 0.4025, 0.5292, 0.4025, 0.5292, 0.5, 0.5597, 0.5, 0.5597, 0.5975, 0.5292, 0.5975, 0.5292, 0.6913, 0.5597, 0.6913, 0.5597, 0.7778, 0.5292, 0.7778, 0.5292, 0.8536, 0.5597, 0.8536, 0.5597, 0.9157, 0.5292, 0.9157, 0.5292, 0.9619, 0.5597, 0.9619, 0.5597, 0.03806, 0.5292, 0.03806, 0.5292, 0.08427, 0.5597, 0.08427, 0.5597, 0.1464, 0.5292, 0.1464, 0.5292, 0.2222, 0.5597, 0.2222, 0.5597, 0.3087, 0.5292, 0.3087, 0.5292, 0.4025, 0.5597, 0.4025, 0.5597, 0.5, 0.5292, 0.5, 0.5292, 0.5975, 0.5597, 0.5975, 0.5597, 0.6913, 0.5292, 0.6913, 0.5292, 0.7778, 0.5597, 0.7778, 0.5597, 0.8536, 0.5292, 0.8536, 0.5292, 0.9157, 0.5597, 0.9157, 0.5597, 0.009607, 0.5292, 0.009607, 0.5292, 0.03806, 0.5597, 0.03806, 0.5292, 0.9619, 0.4987, 0.9619, 0.4987, 0.9904, 0.5292, 0.9904, 0.5292, 0.08427, 0.4987, 0.08427, 0.4987, 0.1464, 0.5292, 0.1464, 0.5292, 0.2222, 0.4987, 0.2222, 0.4987, 0.3087, 0.5292, 0.3087, 0.5292, 0.4025, 0.4987, 0.4025, 0.4987, 0.5, 0.5292, 0.5, 0.5292, 0.5975, 0.4987, 0.5975, 0.4987, 0.6913, 0.5292, 0.6913, 0.5292, 0.7778, 0.4987, 0.7778, 0.4987, 0.8536, 0.5292, 0.8536, 0.5292, 0.9157, 0.4987, 0.9157, 0.4987, 0.9619, 0.5292, 0.9619, 0.5292, 0.03806, 0.4987, 0.03806, 0.4987, 0.08427, 0.5292, 0.08427, 0.5292, 0.1464, 0.4987, 0.1464, 0.4987, 0.2222, 0.5292, 0.2222, 0.5292, 0.3087, 0.4987, 0.3087, 0.4987, 0.4025, 0.5292, 0.4025, 0.5292, 0.5, 0.4987, 0.5, 0.4987, 0.5975, 0.5292, 0.5975, 0.5292, 0.6913, 0.4987, 0.6913, 0.4987, 0.7778, 0.5292, 0.7778, 0.5292, 0.8536, 0.4987, 0.8536, 0.4987, 0.9157, 0.5292, 0.9157, 0.5292, 0.009607, 0.4987, 0.009607, 0.4987, 0.03806, 0.5292, 0.03806, 0.4987, 0.9619, 0.4681, 0.9619, 0.4681, 0.9904, 0.4987, 0.9904, 0.4987, 0.08427, 0.4681, 0.08427, 0.4681, 0.1464, 0.4987, 0.1464, 0.4987, 0.2222, 0.4681, 0.2222, 0.4681, 0.3087, 0.4987, 0.3087, 0.4987, 0.4025, 0.4681, 0.4025, 0.4681, 0.5, 0.4987, 0.5, 0.4987, 0.5975, 0.4681, 0.5975, 0.4681, 0.6913, 0.4987, 0.6913, 0.4987, 0.7778, 0.4681, 0.7778, 0.4681, 0.8536, 0.4987, 0.8536, 0.4987, 0.9157, 0.4681, 0.9157, 0.4681, 0.9619, 0.4987, 0.9619, 0.4987, 0.03806, 0.4681, 0.03806, 0.4681, 0.08427, 0.4987, 0.08427, 0.4987, 0.1464, 0.4681, 0.1464, 0.4681, 0.2222, 0.4987, 0.2222, 0.4987, 0.3087, 0.4681, 0.3087, 0.4681, 0.4025, 0.4987, 0.4025, 0.4987, 0.5, 0.4681, 0.5, 0.4681, 0.5975, 0.4987, 0.5975, 0.4987, 0.6913, 0.4681, 0.6913, 0.4681, 0.7778, 0.4987, 0.7778, 0.4987, 0.8536, 0.4681, 0.8536, 0.4681, 0.9157, 0.4987, 0.9157, 0.4987, 0.009607, 0.4681, 0.009607, 0.4681, 0.03806, 0.4987, 0.03806, 0.4681, 0.9619, 0.4376, 0.9619, 0.4376, 0.9904, 0.4681, 0.9904, 0.4681, 0.08427, 0.4376, 0.08427, 0.4376, 0.1464, 0.4681, 0.1464, 0.4681, 0.2222, 0.4376, 0.2222, 0.4376, 0.3087, 0.4681, 0.3087, 0.4681, 0.4025, 0.4376, 0.4025, 0.4376, 0.5, 0.4681, 0.5, 0.4681, 0.5975, 0.4376, 0.5975, 0.4376, 0.6913, 0.4681, 0.6913, 0.4681, 0.7778, 0.4376, 0.7778, 0.4376, 0.8536, 0.4681, 0.8536, 0.4681, 0.9157, 0.4376, 0.9157, 0.4376, 0.9619, 0.4681, 0.9619, 0.4681, 0.03806, 0.4376, 0.03806, 0.4376, 0.08427, 0.4681, 0.08427, 0.4681, 0.1464, 0.4376, 0.1464, 0.4376, 0.2222, 0.4681, 0.2222, 0.4681, 0.3087, 0.4376, 0.3087, 0.4376, 0.4025, 0.4681, 0.4025, 0.4681, 0.5, 0.4376, 0.5, 0.4376, 0.5975, 0.4681, 0.5975, 0.4681, 0.6913, 0.4376, 0.6913, 0.4376, 0.7778, 0.4681, 0.7778, 0.4681, 0.8536, 0.4376, 0.8536, 0.4376, 0.9157, 0.4681, 0.9157, 0.4681, 0.009607, 0.4376, 0.009607, 0.4376, 0.03806, 0.4681, 0.03806, 0.4376, 0.9619, 0.407, 0.9619, 0.407, 0.9904, 0.4376, 0.9904, 0.4376, 0.08427, 0.407, 0.08427, 0.407, 0.1464, 0.4376, 0.1464, 0.4376, 0.2222, 0.407, 0.2222, 0.407, 0.3087, 0.4376, 0.3087, 0.4376, 0.4025, 0.407, 0.4025, 0.407, 0.5, 0.4376, 0.5, 0.4376, 0.5975, 0.407, 0.5975, 0.407, 0.6913, 0.4376, 0.6913, 0.4376, 0.7778, 0.407, 0.7778, 0.407, 0.8536, 0.4376, 0.8536, 0.4376, 0.9157, 0.407, 0.9157, 0.407, 0.9619, 0.4376, 0.9619, 0.4376, 0.03806, 0.407, 0.03806, 0.407, 0.08427, 0.4376, 0.08427, 0.4376, 0.1464, 0.407, 0.1464, 0.407, 0.2222, 0.4376, 0.2222, 0.4376, 0.3087, 0.407, 0.3087, 0.407, 0.4025, 0.4376, 0.4025, 0.4376, 0.5, 0.407, 0.5, 0.407, 0.5975, 0.4376, 0.5975, 0.4376, 0.6913, 0.407, 0.6913, 0.407, 0.7778, 0.4376, 0.7778, 0.4376, 0.8536, 0.407, 0.8536, 0.407, 0.9157, 0.4376, 0.9157, 0.4376, 0.009607, 0.407, 0.009607, 0.407, 0.03806, 0.4376, 0.03806, 0.407, 0.9619, 0.3765, 0.9619, 0.3765, 0.9904, 0.407, 0.9904, 0.407, 0.08427, 0.3765, 0.08427, 0.3765, 0.1464, 0.407, 0.1464, 0.407, 0.2222, 0.3765, 0.2222, 0.3765, 0.3087, 0.407, 0.3087, 0.407, 0.4025, 0.3765, 0.4025, 0.3765, 0.5, 0.407, 0.5, 0.407, 0.5975, 0.3765, 0.5975, 0.3765, 0.6913, 0.407, 0.6913, 0.407, 0.7778, 0.3765, 0.7778, 0.3765, 0.8536, 0.407, 0.8536, 0.407, 0.9157, 0.3765, 0.9157, 0.3765, 0.9619, 0.407, 0.9619, 0.407, 0.03806, 0.3765, 0.03806, 0.3765, 0.08427, 0.407, 0.08427, 0.407, 0.1464, 0.3765, 0.1464, 0.3765, 0.2222, 0.407, 0.2222, 0.407, 0.3087, 0.3765, 0.3087, 0.3765, 0.4025, 0.407, 0.4025, 0.407, 0.5, 0.3765, 0.5, 0.3765, 0.5975, 0.407, 0.5975, 0.407, 0.6913, 0.3765, 0.6913, 0.3765, 0.7778, 0.407, 0.7778, 0.407, 0.8536, 0.3765, 0.8536, 0.3765, 0.9157, 0.407, 0.9157, 0.407, 0.009607, 0.3765, 0.009607, 0.3765, 0.03806, 0.407, 0.03806, 0.3765, 0.9619, 0.346, 0.9619, 0.346, 0.9904, 0.3765, 0.9904, 0.3765, 0.08427, 0.346, 0.08427, 0.346, 0.1464, 0.3765, 0.1464, 0.3765, 0.2222, 0.346, 0.2222, 0.346, 0.3087, 0.3765, 0.3087, 0.3765, 0.4025, 0.346, 0.4025, 0.346, 0.5, 0.3765, 0.5, 0.3765, 0.5975, 0.346, 0.5975, 0.346, 0.6913, 0.3765, 0.6913, 0.3765, 0.7778, 0.346, 0.7778, 0.346, 0.8536, 0.3765, 0.8536, 0.3765, 0.9157, 0.346, 0.9157, 0.346, 0.9619, 0.3765, 0.9619, 0.3765, 0.03806, 0.346, 0.03806, 0.346, 0.08427, 0.3765, 0.08427, 0.3765, 0.1464, 0.346, 0.1464, 0.346, 0.2222, 0.3765, 0.2222, 0.3765, 0.3087, 0.346, 0.3087, 0.346, 0.4025, 0.3765, 0.4025, 0.3765, 0.5, 0.346, 0.5, 0.346, 0.5975, 0.3765, 0.5975, 0.3765, 0.6913, 0.346, 0.6913, 0.346, 0.7778, 0.3765, 0.7778, 0.3765, 0.8536, 0.346, 0.8536, 0.346, 0.9157, 0.3765, 0.9157, 0.3765, 0.009607, 0.346, 0.009607, 0.346, 0.03806, 0.3765, 0.03806, 0.346, 0.9619, 0.3154, 0.9619, 0.3154, 0.9904, 0.346, 0.9904, 0.346, 0.08427, 0.3154, 0.08427, 0.3154, 0.1464, 0.346, 0.1464, 0.346, 0.2222, 0.3154, 0.2222, 0.3154, 0.3087, 0.346, 0.3087, 0.346, 0.4025, 0.3154, 0.4025, 0.3154, 0.5, 0.346, 0.5, 0.346, 0.5975, 0.3154, 0.5975, 0.3154, 0.6913, 0.346, 0.6913, 0.346, 0.7778, 0.3154, 0.7778, 0.3154, 0.8536, 0.346, 0.8536, 0.346, 0.9157, 0.3154, 0.9157, 0.3154, 0.9619, 0.346, 0.9619, 0.346, 0.03806, 0.3154, 0.03806, 0.3154, 0.08427, 0.346, 0.08427, 0.346, 0.1464, 0.3154, 0.1464, 0.3154, 0.2222, 0.346, 0.2222, 0.346, 0.3087, 0.3154, 0.3087, 0.3154, 0.4025, 0.346, 0.4025, 0.346, 0.5, 0.3154, 0.5, 0.3154, 0.5975, 0.346, 0.5975, 0.346, 0.6913, 0.3154, 0.6913, 0.3154, 0.7778, 0.346, 0.7778, 0.346, 0.8536, 0.3154, 0.8536, 0.3154, 0.9157, 0.346, 0.9157, 0.346, 0.009607, 0.3154, 0.009607, 0.3154, 0.03806, 0.346, 0.03806, 0.3154, 0.9619, 0.2849, 0.9619, 0.2849, 0.9904, 0.3154, 0.9904, 0.3154, 0.08427, 0.2849, 0.08427, 0.2849, 0.1464, 0.3154, 0.1464, 0.3154, 0.2222, 0.2849, 0.2222, 0.2849, 0.3087, 0.3154, 0.3087, 0.3154, 0.4025, 0.2849, 0.4025, 0.2849, 0.5, 0.3154, 0.5, 0.3154, 0.5975, 0.2849, 0.5975, 0.2849, 0.6913, 0.3154, 0.6913, 0.3154, 0.7778, 0.2849, 0.7778, 0.2849, 0.8536, 0.3154, 0.8536, 0.3154, 0.9157, 0.2849, 0.9157, 0.2849, 0.9619, 0.3154, 0.9619, 0.3154, 0.03806, 0.2849, 0.03806, 0.2849, 0.08427, 0.3154, 0.08427, 0.3154, 0.1464, 0.2849, 0.1464, 0.2849, 0.2222, 0.3154, 0.2222, 0.3154, 0.3087, 0.2849, 0.3087, 0.2849, 0.4025, 0.3154, 0.4025, 0.3154, 0.5, 0.2849, 0.5, 0.2849, 0.5975, 0.3154, 0.5975, 0.3154, 0.6913, 0.2849, 0.6913, 0.2849, 0.7778, 0.3154, 0.7778, 0.3154, 0.8536, 0.2849, 0.8536, 0.2849, 0.9157, 0.3154, 0.9157, 0.3154, 0.009607, 0.2849, 0.009607, 0.2849, 0.03806, 0.3154, 0.03806, 0.2849, 0.9619, 0.2543, 0.9619, 0.2543, 0.9904, 0.2849, 0.9904, 0.2849, 0.08427, 0.2543, 0.08427, 0.2543, 0.1464, 0.2849, 0.1464, 0.2849, 0.2222, 0.2543, 0.2222, 0.2543, 0.3087, 0.2849, 0.3087, 0.2849, 0.4025, 0.2543, 0.4025, 0.2543, 0.5, 0.2849, 0.5, 0.2849, 0.5975, 0.2543, 0.5975, 0.2543, 0.6913, 0.2849, 0.6913, 0.2849, 0.7778, 0.2543, 0.7778, 0.2543, 0.8536, 0.2849, 0.8536, 0.2849, 0.9157, 0.2543, 0.9157, 0.2543, 0.9619, 0.2849, 0.9619, 0.2849, 0.03806, 0.2543, 0.03806, 0.2543, 0.08427, 0.2849, 0.08427, 0.2849, 0.1464, 0.2543, 0.1464, 0.2543, 0.2222, 0.2849, 0.2222, 0.2849, 0.3087, 0.2543, 0.3087, 0.2543, 0.4025, 0.2849, 0.4025, 0.2849, 0.5, 0.2543, 0.5, 0.2543, 0.5975, 0.2849, 0.5975, 0.2849, 0.6913, 0.2543, 0.6913, 0.2543, 0.7778, 0.2849, 0.7778, 0.2849, 0.8536, 0.2543, 0.8536, 0.2543, 0.9157, 0.2849, 0.9157, 0.2849, 0.009607, 0.2543, 0.009607, 0.2543, 0.03806, 0.2849, 0.03806, 0.2543, 0.9619, 0.2238, 0.9619, 0.2238, 0.9904, 0.2543, 0.9904, 0.2543, 0.08427, 0.2238, 0.08427, 0.2238, 0.1464, 0.2543, 0.1464, 0.2543, 0.2222, 0.2238, 0.2222, 0.2238, 0.3087, 0.2543, 0.3087, 0.2543, 0.4025, 0.2238, 0.4025, 0.2238, 0.5, 0.2543, 0.5, 0.2543, 0.5975, 0.2238, 0.5975, 0.2238, 0.6913, 0.2543, 0.6913, 0.2543, 0.7778, 0.2238, 0.7778, 0.2238, 0.8536, 0.2543, 0.8536, 0.2543, 0.9157, 0.2238, 0.9157, 0.2238, 0.9619, 0.2543, 0.9619, 0.2543, 0.03806, 0.2238, 0.03806, 0.2238, 0.08427, 0.2543, 0.08427, 0.2543, 0.1464, 0.2238, 0.1464, 0.2238, 0.2222, 0.2543, 0.2222, 0.2543, 0.3087, 0.2238, 0.3087, 0.2238, 0.4025, 0.2543, 0.4025, 0.2543, 0.5, 0.2238, 0.5, 0.2238, 0.5975, 0.2543, 0.5975, 0.2543, 0.6913, 0.2238, 0.6913, 0.2238, 0.7778, 0.2543, 0.7778, 0.2543, 0.8536, 0.2238, 0.8536, 0.2238, 0.9157, 0.2543, 0.9157, 0.2543, 0.009607, 0.2238, 0.009607, 0.2238, 0.03806, 0.2543, 0.03806])
me_sphere_003.materials.append(mat_dome)
me_sphere_003.use_remesh_preserve_volume = False
me_sphere_003.use_remesh_preserve_attributes = False
me_sphere_003.use_mirror_vertex_groups = False
me_sphere_003.update()

# ---- objects
ob_sphere = bpy.data.objects.new('Sphere', me_sphere_003)
ob_camera = bpy.data.objects.new('Camera', cam_camera)

# ---- transforms, parenting, visibility, modifiers, constraints
ob_sphere.location = (0.0, 0.0, 0.0)
ob_sphere.scale = (1.2, 1.2, 1.2)
ob_sphere.lineart.crease_threshold = 0.0
ob_camera.location = (7.481, -6.508, 5.344)
ob_camera.rotation_euler = (1.109, 0.01082, 0.8149)
ob_camera.lock_rotations_4d = False
ob_camera.empty_display_type = 'ARROWS'
ob_camera.color = (0.0, 0.0, 0.0, 0.0)
ob_camera.display_type = 'WIRE'
ob_camera.lineart.crease_threshold = 0.0

# ---- collection membership
col_collection_1.objects.link(ob_sphere)
col_collection_1.objects.link(ob_camera)

# ---- scene / render settings (as saved in the file)
scene.camera = ob_camera
scene.frame_start = 1; scene.frame_end = 250; scene.frame_set(1)
scene.render.engine = 'BLENDER_EEVEE_NEXT'
scene.render.resolution_percentage = 50
scene.render.dither_intensity = 0.0
scene.cycles.use_denoising = False
scene.cycles.samples = 10
scene.cycles.sampling_pattern = 'TABULATED_SOBOL'
scene.cycles.light_sampling_threshold = 0.0
scene.cycles.use_adaptive_sampling = False
scene.cycles.use_light_tree = False
scene.cycles.blur_glossy = 0.0
scene.cycles.volume_bounces = 1
scene.cycles.pixel_filter_type = 'GAUSSIAN'
scene.cycles.sample_clamp_indirect = 0.0
scene.view_settings.view_transform = 'Standard'
bpy.context.view_layer.update()

# ---- added for rendering (the .blend has no usable light): sun
light_auto_sun = bpy.data.lights.new('AutoSun', 'SUN')
light_auto_sun.energy = 3.0
light_auto_sun.angle = 0.0523599
ob_auto_sun = bpy.data.objects.new('AutoSun', light_auto_sun)
scene.collection.objects.link(ob_auto_sun)
ob_auto_sun.rotation_euler = (0.872665, 0.174533, 0.523599)
bpy.context.view_layer.update()
